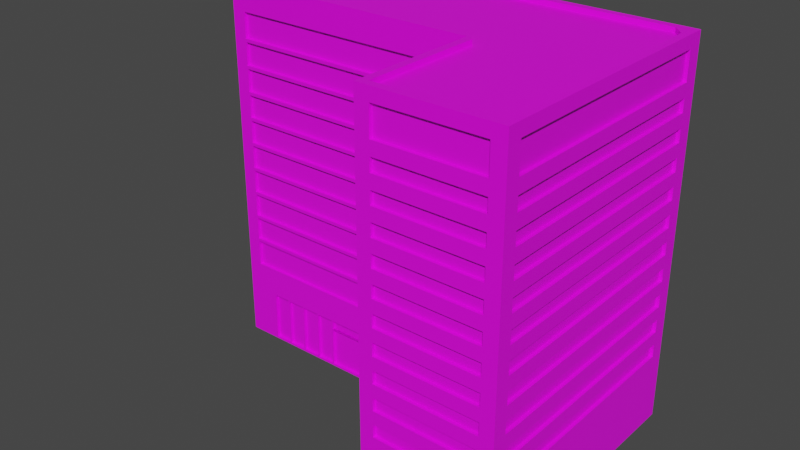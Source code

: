 # Source: build2.blend  (saved by Blender 2.83.19; exported with 4.5.12 LTS)
import bpy
from mathutils import Matrix  # noqa: F401  (used for matrix-valued properties, if any)

bpy.ops.wm.read_factory_settings(use_empty=True)
scene = bpy.context.scene
scene.name = 'Scene'

# ---- collections
col_collection = bpy.data.collections.new('Collection'); scene.collection.children.link(col_collection)

# ---- images (referenced by path relative to the original .blend; pixels are not part of the script)
import os
ASSET_DIR = os.environ.get("B2B_ASSET_DIR", "")  # directory of the original .blend (textures are referenced by path, not embedded)
HERE = os.path.dirname(os.path.abspath(__file__))  # packed textures are extracted next to this script under _unpacked/

def load_image(name, relpath, width, height, colorspace="sRGB"):
    """Load a texture the original file referenced (path relative to the .blend, or extracted next to this script)."""
    p = next((c for c in (os.path.join(HERE, relpath), os.path.join(ASSET_DIR, relpath)) if relpath and os.path.exists(c)), "")
    if p:
        img = bpy.data.images.load(p, check_existing=True)
        img.name = name
    else:  # same state as the original file: an image datablock whose file is absent (Cycles renders it pink)
        img = bpy.data.images.new(name, width, height)
        img.source = "FILE"
        img.filepath = "//" + (relpath or name)
    img.colorspace_settings.name = colorspace
    return img
img_build10_jpg = load_image('Build10.jpg', 'lowpoly build 2/tex/Build10.jpg', 1024, 1024, 'sRGB')

# ---- materials (node trees are filled in below, after node groups)
mat_build10 = bpy.data.materials.new('Build10')
mat_build10.use_transparent_shadow = False

# ---- material node trees
mat_build10.use_nodes = True; mat_build10.node_tree.nodes.clear()
_N = mat_build10.node_tree.nodes; _L = mat_build10.node_tree.links
n0 = _N.new('ShaderNodeBsdfPrincipled'); n0.name = 'Principled BSDF'; n0.location = (10, 300)
n0.distribution = 'GGX'
n0.subsurface_method = 'BURLEY'
n0.inputs[3].default_value = 1.45
n0.inputs[27].default_value = (0.0, 0.0, 0.0, 1.0)
n0.inputs[28].default_value = 1.0
n1 = _N.new('ShaderNodeOutputMaterial'); n1.name = 'Material Output'; n1.location = (300, 300)
n2 = _N.new('ShaderNodeTexImage'); n2.name = 'Image Texture'; n2.location = (-280, 280)
n2.image = img_build10_jpg
_L.new(n0.outputs[0], n1.inputs[0])
_L.new(n2.outputs[0], n0.inputs[0])
n1.is_active_output = True

# ---- world
world_world = bpy.data.worlds.new('World'); scene.world = world_world
world_world.use_nodes = True; world_world.node_tree.nodes.clear()
_N = world_world.node_tree.nodes; _L = world_world.node_tree.links
n0 = _N.new('ShaderNodeOutputWorld'); n0.name = 'World Output'; n0.location = (300, 300)
n1 = _N.new('ShaderNodeBackground'); n1.name = 'Background'; n1.location = (10, 300)
n1.inputs[0].default_value = (0.05088, 0.05088, 0.05088, 1.0)
_L.new(n1.outputs[0], n0.inputs[0])
n0.is_active_output = True
world_world.color = (0.05088, 0.05088, 0.05088)
world_world.use_sun_shadow = False
world_world.sun_shadow_jitter_overblur = 0.0

# ---- meshes
me_build10_obj = bpy.data.meshes.new('Build10_obj')
me_build10_obj.from_pydata([(142.4, 1.898, 122.0), (143.6, 1.898, 122.0), (142.4, 38.89, 122.0), (143.6, 48.0, 122.0), (142.4, 48.0, 122.0), (160.7, 1.898, 122.0), (161.6, 1.898, 122.0), (160.7, 48.0, 122.0), (161.6, 48.0, 122.0), (85.14, 1.898, 122.0), (86.01, 1.898, 122.0), (85.14, 48.0, 122.0), (86.01, 48.0, 122.0), (103.2, 1.898, 122.0), (104.3, 1.898, 122.0), (103.2, 48.0, 122.0), (104.3, 38.89, 122.0), (104.3, 48.0, 122.0), (75.53, 66.71, 122.0), (68.0, 48.0, 122.0), (171.2, 66.71, 122.0), (178.7, 48.0, 122.0), (75.53, 90.84, 122.0), (75.53, 78.56, 122.0), (171.2, 78.56, 122.0), (171.2, 90.84, 122.0), (75.53, 115.0, 122.0), (75.53, 102.7, 122.0), (171.2, 102.7, 122.0), (171.2, 115.0, 122.0), (75.53, 139.1, 122.0), (75.53, 126.8, 122.0), (171.2, 126.8, 122.0), (171.2, 139.1, 122.0), (75.53, 163.2, 122.0), (75.53, 151.0, 122.0), (171.2, 151.0, 122.0), (171.2, 163.2, 122.0), (75.53, 187.4, 122.0), (75.53, 175.1, 122.0), (171.2, 175.1, 122.0), (171.2, 187.4, 122.0), (75.53, 211.5, 122.0), (75.53, 199.2, 122.0), (171.2, 199.2, 122.0), (171.2, 211.5, 122.0), (75.53, 235.6, 122.0), (75.53, 223.4, 122.0), (171.2, 223.4, 122.0), (171.2, 235.6, 122.0), (75.53, 259.8, 122.0), (75.53, 247.5, 122.0), (171.2, 247.5, 122.0), (171.2, 259.8, 122.0), (75.53, 308.0, 122.0), (75.53, 295.8, 122.0), (171.2, 295.8, 122.0), (171.2, 308.0, 122.0), (75.53, 283.9, 122.0), (75.53, 271.6, 122.0), (171.2, 271.6, 122.0), (171.2, 283.9, 122.0), (68.0, 1.898, 122.0), (62.74, 0.0, 122.0), (184.0, 0.0, 122.0), (178.7, 1.898, 122.0), (184.0, 345.0, 122.0), (171.2, 333.5, 122.0), (62.74, 345.0, 122.0), (75.53, 333.5, 122.0), (184.0, 247.5, 108.5), (184.0, 259.8, 108.5), (184.0, 345.0, 122.0), (184.0, 223.4, -108.5), (184.0, 235.6, -108.5), (184.0, 235.6, 108.5), (184.0, 223.4, 108.5), (184.0, 126.8, -108.5), (184.0, 139.1, -108.5), (184.0, 139.1, 108.5), (184.0, 126.8, 108.5), (184.0, 247.5, -108.5), (184.0, 345.0, -122.0), (184.0, 271.6, -108.5), (184.0, 259.8, -108.5), (184.0, 78.56, -108.5), (184.0, 66.71, -108.5), (184.0, 0.0, -122.0), (184.0, 102.7, -108.5), (184.0, 90.84, -108.5), (184.0, 199.2, -108.5), (184.0, 187.4, -108.5), (184.0, 211.5, -108.5), (184.0, 283.9, -108.5), (184.0, 283.9, 108.5), (184.0, 271.6, 108.5), (184.0, 78.56, 108.5), (184.0, 90.84, 108.5), (184.0, 0.0, 122.0), (184.0, 308.0, -108.5), (184.0, 295.8, -108.5), (184.0, 66.71, 108.5), (184.0, 115.0, -108.5), (184.0, 151.0, -108.5), (184.0, 151.0, 108.5), (184.0, 115.0, 108.5), (184.0, 163.2, 108.5), (184.0, 175.1, 108.5), (184.0, 295.8, 108.5), (184.0, 163.2, -108.5), (184.0, 102.7, 108.5), (184.0, 175.1, -108.5), (184.0, 199.2, 108.5), (184.0, 211.5, 108.5), (184.0, 333.5, -108.5), (184.0, 308.0, 108.5), (184.0, 333.5, 108.5), (184.0, 187.4, 108.5), (-41.56, 1.898, 0.4639), (-40.4, 1.898, 0.4639), (-41.56, 38.89, 0.4639), (-40.4, 48.0, 0.4639), (-41.56, 48.0, 0.4639), (-23.25, 1.898, 0.4639), (-22.09, 1.898, 0.4639), (-23.25, 48.0, 0.4639), (-22.09, 48.0, 0.4639), (-99.17, 1.898, 0.4639), (-98.01, 1.898, 0.4639), (-99.17, 48.0, 0.4639), (-98.01, 48.0, 0.4639), (-80.86, 1.898, 0.4639), (-79.7, 1.898, 0.4639), (-80.86, 48.0, 0.4639), (-79.7, 38.89, 0.4639), (-79.7, 48.0, 0.4639), (-4.945, 1.898, 0.4639), (-3.778, 1.898, 0.4639), (-4.945, 48.0, 0.4639), (-3.778, 48.0, 0.4639), (13.36, 1.898, 0.4639), (14.53, 1.898, 0.4639), (13.36, 48.0, 0.4639), (14.53, 48.0, 0.4639), (-135.8, 1.898, 0.4639), (-134.6, 1.898, 0.4639), (-135.8, 48.0, 0.4639), (-134.6, 48.0, 0.4639), (-117.5, 1.898, 0.4639), (-116.3, 1.898, 0.4639), (-117.5, 48.0, 0.4639), (-116.3, 48.0, 0.4639), (-152.9, 1.898, 0.4639), (-184.0, 0.0, 0.4639), (62.74, 0.0, 0.4639), (31.67, 1.898, 0.4639), (31.67, 48.0, 0.4639), (-171.2, 75.54, 0.4639), (-152.9, 48.0, 0.4639), (49.95, 75.54, 0.4639), (62.74, 345.0, 0.4639), (49.95, 319.4, 0.4639), (-184.0, 345.0, 0.4639), (-171.2, 319.4, 0.4639), (62.74, 126.8, 13.29), (62.74, 126.8, 109.2), (62.74, 139.1, 109.2), (62.74, 139.1, 13.29), (62.74, 151.0, 13.29), (62.74, 151.0, 109.2), (62.74, 163.2, 109.2), (62.74, 163.2, 13.29), (62.74, 175.1, 13.29), (62.74, 175.1, 109.2), (62.74, 187.4, 13.29), (62.74, 187.4, 109.2), (62.74, 199.2, 13.29), (62.74, 199.2, 109.2), (62.74, 211.5, 109.2), (62.74, 211.5, 13.29), (62.74, 223.4, 13.29), (62.74, 223.4, 109.2), (62.74, 235.6, 13.29), (62.74, 235.6, 109.2), (62.74, 247.5, 13.29), (62.74, 247.5, 109.2), (62.74, 259.8, 13.29), (62.74, 259.8, 109.2), (62.74, 271.6, 13.29), (62.74, 271.6, 109.2), (62.74, 283.9, 109.2), (62.74, 283.9, 13.29), (62.74, 295.8, 13.29), (62.74, 295.8, 109.2), (62.74, 308.0, 13.29), (62.74, 308.0, 109.2), (62.74, 66.71, 109.2), (62.74, 66.71, 13.29), (62.74, 0.0, 0.4639), (62.74, 78.56, 13.29), (62.74, 90.84, 13.29), (62.74, 102.7, 13.29), (62.74, 115.0, 13.29), (62.74, 0.0, 122.0), (62.74, 115.0, 109.2), (62.74, 102.7, 109.2), (62.74, 90.84, 109.2), (62.74, 78.56, 109.2), (62.74, 333.5, 109.2), (62.74, 345.0, 122.0), (62.74, 345.0, 0.4639), (62.74, 333.5, 13.29), (-184.0, 126.8, -108.3), (-184.0, 126.8, -12.36), (-184.0, 139.1, -12.36), (-184.0, 139.1, -108.3), (-184.0, 151.0, -108.3), (-184.0, 151.0, -12.36), (-184.0, 163.2, -12.36), (-184.0, 163.2, -108.3), (-184.0, 175.1, -108.3), (-184.0, 175.1, -12.36), (-184.0, 187.4, -108.3), (-184.0, 187.4, -12.36), (-184.0, 199.2, -108.3), (-184.0, 199.2, -12.36), (-184.0, 211.5, -12.36), (-184.0, 211.5, -108.3), (-184.0, 223.4, -108.3), (-184.0, 223.4, -12.36), (-184.0, 235.6, -108.3), (-184.0, 235.6, -12.36), (-184.0, 247.5, -108.3), (-184.0, 247.5, -12.36), (-184.0, 259.8, -108.3), (-184.0, 259.8, -12.36), (-184.0, 271.6, -108.3), (-184.0, 271.6, -12.36), (-184.0, 283.9, -12.36), (-184.0, 283.9, -108.3), (-184.0, 295.8, -108.3), (-184.0, 295.8, -12.36), (-184.0, 308.0, -108.3), (-184.0, 308.0, -12.36), (-184.0, 66.71, -12.36), (-184.0, 66.71, -108.3), (-184.0, 0.0, -121.1), (-184.0, 78.56, -108.3), (-184.0, 90.84, -108.3), (-184.0, 102.7, -108.3), (-184.0, 115.0, -108.3), (-184.0, 0.0, 0.4639), (-184.0, 115.0, -12.36), (-184.0, 102.7, -12.36), (-184.0, 90.84, -12.36), (-184.0, 78.56, -12.36), (-184.0, 333.5, -12.36), (-184.0, 345.0, 0.4639), (-184.0, 345.0, -121.1), (-184.0, 333.5, -108.3), (75.53, 295.8, 119.1), (171.2, 295.8, 119.1), (171.2, 295.8, 122.0), (75.53, 295.8, 122.0), (171.2, 283.9, 119.1), (171.2, 283.9, 122.0), (75.53, 283.9, 119.1), (75.53, 283.9, 122.0), (75.53, 333.5, 119.1), (171.2, 333.5, 119.1), (171.2, 333.5, 122.0), (75.53, 333.5, 122.0), (171.2, 308.0, 119.1), (171.2, 308.0, 122.0), (75.53, 308.0, 119.1), (75.53, 308.0, 122.0), (85.14, 1.898, 122.0), (85.14, 1.898, 119.1), (68.0, 1.898, 119.1), (68.0, 1.898, 122.0), (85.14, 48.0, 122.0), (85.14, 48.0, 119.1), (68.0, 48.0, 122.0), (68.0, 48.0, 119.1), (178.7, 1.898, 122.0), (178.7, 1.898, 119.1), (161.6, 1.898, 119.1), (161.6, 1.898, 122.0), (178.7, 48.0, 122.0), (178.7, 48.0, 119.1), (161.6, 48.0, 122.0), (161.6, 48.0, 119.1), (142.4, 1.898, 122.0), (142.4, 1.898, 119.1), (104.3, 1.898, 119.1), (104.3, 1.898, 122.0), (142.4, 38.89, 122.0), (142.4, 38.89, 119.1), (104.3, 38.89, 122.0), (104.3, 38.89, 119.1), (142.4, 38.89, 122.0), (142.4, 38.89, 119.1), (104.3, 38.89, 119.1), (104.3, 38.89, 122.0), (142.4, 48.0, 122.0), (142.4, 48.0, 119.1), (104.3, 48.0, 122.0), (104.3, 48.0, 119.1), (160.7, 1.898, 122.0), (160.7, 1.898, 119.1), (143.6, 1.898, 119.1), (143.6, 1.898, 122.0), (160.7, 48.0, 122.0), (160.7, 48.0, 119.1), (143.6, 48.0, 122.0), (143.6, 48.0, 119.1), (103.2, 1.898, 122.0), (103.2, 1.898, 119.1), (86.01, 1.898, 119.1), (86.01, 1.898, 122.0), (103.2, 48.0, 122.0), (103.2, 48.0, 119.1), (86.01, 48.0, 122.0), (86.01, 48.0, 119.1), (75.53, 78.56, 119.1), (171.2, 78.56, 119.1), (171.2, 78.56, 122.0), (75.53, 78.56, 122.0), (171.2, 66.71, 119.1), (171.2, 66.71, 122.0), (75.53, 66.71, 119.1), (75.53, 66.71, 122.0), (75.53, 102.7, 119.1), (171.2, 102.7, 119.1), (171.2, 102.7, 122.0), (75.53, 102.7, 122.0), (171.2, 90.84, 119.1), (171.2, 90.84, 122.0), (75.53, 90.84, 119.1), (75.53, 90.84, 122.0), (75.53, 126.8, 119.1), (171.2, 126.8, 119.1), (171.2, 126.8, 122.0), (75.53, 126.8, 122.0), (171.2, 115.0, 119.1), (171.2, 115.0, 122.0), (75.53, 115.0, 119.1), (75.53, 115.0, 122.0), (75.53, 151.0, 119.1), (171.2, 151.0, 119.1), (171.2, 151.0, 122.0), (75.53, 151.0, 122.0), (171.2, 139.1, 119.1), (171.2, 139.1, 122.0), (75.53, 139.1, 119.1), (75.53, 139.1, 122.0), (75.53, 175.1, 119.1), (171.2, 175.1, 119.1), (171.2, 175.1, 122.0), (75.53, 175.1, 122.0), (171.2, 163.2, 119.1), (171.2, 163.2, 122.0), (75.53, 163.2, 119.1), (75.53, 163.2, 122.0), (75.53, 199.2, 119.1), (171.2, 199.2, 119.1), (171.2, 199.2, 122.0), (75.53, 199.2, 122.0), (171.2, 187.4, 119.1), (171.2, 187.4, 122.0), (75.53, 187.4, 119.1), (75.53, 187.4, 122.0), (75.53, 223.4, 119.1), (171.2, 223.4, 119.1), (171.2, 223.4, 122.0), (75.53, 223.4, 122.0), (171.2, 211.5, 119.1), (171.2, 211.5, 122.0), (75.53, 211.5, 119.1), (75.53, 211.5, 122.0), (75.53, 247.5, 119.1), (171.2, 247.5, 119.1), (171.2, 247.5, 122.0), (75.53, 247.5, 122.0), (171.2, 235.6, 119.1), (171.2, 235.6, 122.0), (75.53, 235.6, 119.1), (75.53, 235.6, 122.0), (75.53, 271.6, 119.1), (171.2, 271.6, 119.1), (171.2, 271.6, 122.0), (75.53, 271.6, 122.0), (171.2, 259.8, 119.1), (171.2, 259.8, 122.0), (75.53, 259.8, 119.1), (75.53, 259.8, 122.0), (181.1, 333.5, 108.5), (181.1, 333.5, -108.5), (184.0, 333.5, -108.5), (184.0, 333.5, 108.5), (181.1, 308.0, -108.5), (184.0, 308.0, -108.5), (181.1, 308.0, 108.5), (184.0, 308.0, 108.5), (181.1, 78.56, 108.5), (181.1, 78.56, -108.5), (184.0, 78.56, -108.5), (184.0, 78.56, 108.5), (181.1, 66.71, -108.5), (184.0, 66.71, -108.5), (181.1, 66.71, 108.5), (184.0, 66.71, 108.5), (181.1, 102.7, 108.5), (181.1, 102.7, -108.5), (184.0, 102.7, -108.5), (184.0, 102.7, 108.5), (181.1, 90.84, -108.5), (184.0, 90.84, -108.5), (181.1, 90.84, 108.5), (184.0, 90.84, 108.5), (181.1, 126.8, 108.5), (181.1, 126.8, -108.5), (184.0, 126.8, -108.5), (184.0, 126.8, 108.5), (181.1, 115.0, -108.5), (184.0, 115.0, -108.5), (181.1, 115.0, 108.5), (184.0, 115.0, 108.5), (181.1, 151.0, 108.5), (181.1, 151.0, -108.5), (184.0, 151.0, -108.5), (184.0, 151.0, 108.5), (181.1, 139.1, -108.5), (184.0, 139.1, -108.5), (181.1, 139.1, 108.5), (184.0, 139.1, 108.5), (181.1, 175.1, 108.5), (181.1, 175.1, -108.5), (184.0, 175.1, -108.5), (184.0, 175.1, 108.5), (181.1, 163.2, -108.5), (184.0, 163.2, -108.5), (181.1, 163.2, 108.5), (184.0, 163.2, 108.5), (181.1, 199.2, 108.5), (181.1, 199.2, -108.5), (184.0, 199.2, -108.5), (184.0, 199.2, 108.5), (181.1, 187.4, -108.5), (184.0, 187.4, -108.5), (181.1, 187.4, 108.5), (184.0, 187.4, 108.5), (181.1, 223.4, 108.5), (181.1, 223.4, -108.5), (184.0, 223.4, -108.5), (184.0, 223.4, 108.5), (181.1, 211.5, -108.5), (184.0, 211.5, -108.5), (181.1, 211.5, 108.5), (184.0, 211.5, 108.5), (181.1, 247.5, 108.5), (181.1, 247.5, -108.5), (184.0, 247.5, -108.5), (184.0, 247.5, 108.5), (181.1, 235.6, -108.5), (184.0, 235.6, -108.5), (181.1, 235.6, 108.5), (184.0, 235.6, 108.5), (181.1, 271.6, 108.5), (181.1, 271.6, -108.5), (184.0, 271.6, -108.5), (184.0, 271.6, 108.5), (181.1, 259.8, -108.5), (184.0, 259.8, -108.5), (181.1, 259.8, 108.5), (184.0, 259.8, 108.5), (181.1, 295.8, 108.5), (181.1, 295.8, -108.5), (184.0, 295.8, -108.5), (184.0, 295.8, 108.5), (181.1, 283.9, -108.5), (184.0, 283.9, -108.5), (181.1, 283.9, 108.5), (184.0, 283.9, 108.5), (167.2, 340.6, -115.0), (-177.0, 340.6, -114.1), (-177.0, 340.6, -6.523), (59.84, 340.6, -6.523), (177.0, 340.6, 115.0), (177.0, 340.6, -105.0), (69.71, 340.6, 3.342), (69.71, 340.6, 115.0), (64.77, 345.0, -1.592), (59.84, 345.0, -6.523), (-177.0, 345.0, -114.1), (167.2, 345.0, -115.0), (-177.0, 345.0, -6.523), (177.0, 345.0, -105.0), (177.0, 345.0, 115.0), (64.77, 345.0, -1.592), (69.71, 345.0, 3.342), (69.71, 345.0, 115.0), (172.1, 345.0, -110.0), (172.1, 345.0, -110.0), (-117.5, 1.898, 0.4639), (-117.5, 1.898, -2.447), (-134.6, 1.898, -2.447), (-134.6, 1.898, 0.4639), (-117.5, 48.0, 0.4639), (-117.5, 48.0, -2.447), (-134.6, 48.0, 0.4639), (-134.6, 48.0, -2.447), (-171.2, 319.4, 0.4639), (-171.2, 319.4, -2.447), (49.95, 319.4, -2.447), (49.95, 319.4, 0.4639), (-171.2, 99.79, 0.4639), (-171.2, 75.54, 0.4639), (-171.2, 75.54, -2.447), (-171.2, 99.79, -2.447), (49.95, 75.54, 0.4639), (49.95, 75.54, -2.447), (49.95, 295.7, 0.4639), (49.95, 295.7, -2.447), (-41.56, 1.898, 0.4639), (-41.56, 1.898, -2.447), (-79.7, 1.898, -2.447), (-79.7, 1.898, 0.4639), (-41.56, 38.89, 0.4639), (-41.56, 38.89, -2.447), (-79.7, 38.89, 0.4639), (-79.7, 38.89, -2.447), (-41.56, 38.89, 0.4639), (-41.56, 38.89, -2.447), (-79.7, 38.89, -2.447), (-79.7, 38.89, 0.4639), (-41.56, 48.0, 0.4639), (-41.56, 48.0, -2.447), (-79.7, 48.0, 0.4639), (-79.7, 48.0, -2.447), (-99.17, 1.898, 0.4639), (-99.17, 1.898, -2.447), (-116.3, 1.898, -2.447), (-116.3, 1.898, 0.4639), (-99.17, 48.0, 0.4639), (-99.17, 48.0, -2.447), (-116.3, 48.0, 0.4639), (-116.3, 48.0, -2.447), (-4.945, 1.898, 0.4639), (-4.945, 1.898, -2.447), (-22.09, 1.898, -2.447), (-22.09, 1.898, 0.4639), (-4.945, 48.0, 0.4639), (-4.945, 48.0, -2.447), (-22.09, 48.0, 0.4639), (-22.09, 48.0, -2.447), (-23.25, 1.898, 0.4639), (-23.25, 1.898, -2.447), (-40.4, 1.898, -2.447), (-40.4, 1.898, 0.4639), (-23.25, 48.0, 0.4639), (-23.25, 48.0, -2.447), (-40.4, 48.0, 0.4639), (-40.4, 48.0, -2.447), (-80.86, 1.898, 0.4639), (-80.86, 1.898, -2.447), (-98.01, 1.898, -2.447), (-98.01, 1.898, 0.4639), (-80.86, 48.0, 0.4639), (-80.86, 48.0, -2.447), (-98.01, 48.0, 0.4639), (-98.01, 48.0, -2.447), (31.67, 1.898, 0.4639), (31.67, 1.898, -2.447), (14.53, 1.898, -2.447), (14.53, 1.898, 0.4639), (31.67, 48.0, 0.4639), (31.67, 48.0, -2.447), (14.53, 48.0, 0.4639), (14.53, 48.0, -2.447), (13.36, 1.898, 0.4639), (13.36, 1.898, -2.447), (-3.778, 1.898, -2.447), (-3.778, 1.898, 0.4639), (13.36, 48.0, 0.4639), (13.36, 48.0, -2.447), (-3.778, 48.0, 0.4639), (-3.778, 48.0, -2.447), (-135.8, 1.898, 0.4639), (-135.8, 1.898, -2.447), (-152.9, 1.898, -2.447), (-152.9, 1.898, 0.4639), (-135.8, 48.0, 0.4639), (-135.8, 48.0, -2.447), (-152.9, 48.0, 0.4639), (-152.9, 48.0, -2.447), (-171.2, 102.7, -2.447), (-171.2, 102.7, 0.4639), (49.95, 99.79, -2.447), (49.95, 99.79, 0.4639), (49.95, 102.7, -2.447), (49.95, 102.7, 0.4639), (-171.2, 123.9, -2.447), (-171.2, 123.9, 0.4639), (49.95, 123.9, -2.447), (49.95, 123.9, 0.4639), (-171.2, 126.8, -2.447), (-171.2, 126.8, 0.4639), (49.95, 126.8, -2.447), (49.95, 126.8, 0.4639), (-171.2, 148.0, -2.447), (-171.2, 148.0, 0.4639), (49.95, 148.0, -2.447), (49.95, 148.0, 0.4639), (-171.2, 150.9, -2.447), (-171.2, 150.9, 0.4639), (49.95, 150.9, -2.447), (49.95, 150.9, 0.4639), (-171.2, 172.1, -2.447), (-171.2, 172.1, 0.4639), (49.95, 172.1, -2.447), (49.95, 172.1, 0.4639), (-171.2, 175.0, -2.447), (-171.2, 175.0, 0.4639), (49.95, 175.0, -2.447), (49.95, 175.0, 0.4639), (-171.2, 196.3, -2.447), (-171.2, 196.3, 0.4639), (49.95, 196.3, -2.447), (49.95, 196.3, 0.4639), (-171.2, 199.2, -2.447), (-171.2, 199.2, 0.4639), (49.95, 199.2, -2.447), (49.95, 199.2, 0.4639), (-171.2, 220.5, -2.447), (-171.2, 220.5, 0.4639), (49.95, 220.5, -2.447), (49.95, 220.5, 0.4639), (-171.2, 223.4, -2.447), (-171.2, 223.4, 0.4639), (49.95, 223.4, -2.447), (49.95, 223.4, 0.4639), (-171.2, 244.6, -2.447), (-171.2, 244.6, 0.4639), (49.95, 244.6, -2.447), (49.95, 244.6, 0.4639), (-171.2, 247.5, -2.447), (-171.2, 247.5, 0.4639), (49.95, 247.5, -2.447), (49.95, 247.5, 0.4639), (-171.2, 268.7, -2.447), (-171.2, 268.7, 0.4639), (49.95, 268.7, -2.447), (49.95, 268.7, 0.4639), (-171.2, 271.6, -2.447), (-171.2, 271.6, 0.4639), (49.95, 271.6, -2.447), (49.95, 271.6, 0.4639), (-171.2, 292.8, -2.447), (-171.2, 292.8, 0.4639), (49.95, 292.8, -2.447), (49.95, 292.8, 0.4639), (-171.2, 295.7, -2.447), (-171.2, 295.7, 0.4639), (65.64, 78.56, 13.29), (65.64, 78.56, 109.2), (62.74, 78.56, 109.2), (62.74, 78.56, 13.29), (65.64, 66.71, 109.2), (62.74, 66.71, 109.2), (65.64, 66.71, 13.29), (62.74, 66.71, 13.29), (65.64, 102.7, 13.29), (65.64, 102.7, 109.2), (62.74, 102.7, 109.2), (62.74, 102.7, 13.29), (65.64, 90.84, 109.2), (62.74, 90.84, 109.2), (65.64, 90.84, 13.29), (62.74, 90.84, 13.29), (65.64, 126.8, 13.29), (65.64, 126.8, 109.2), (62.74, 126.8, 109.2), (62.74, 126.8, 13.29), (65.64, 115.0, 109.2), (62.74, 115.0, 109.2), (65.64, 115.0, 13.29), (62.74, 115.0, 13.29), (65.64, 151.0, 13.29), (65.64, 151.0, 109.2), (62.74, 151.0, 109.2), (62.74, 151.0, 13.29), (65.64, 139.1, 109.2), (62.74, 139.1, 109.2), (65.64, 139.1, 13.29), (62.74, 139.1, 13.29), (65.64, 175.1, 13.29), (65.64, 175.1, 109.2), (62.74, 175.1, 109.2), (62.74, 175.1, 13.29), (65.64, 163.2, 109.2), (62.74, 163.2, 109.2), (65.64, 163.2, 13.29), (62.74, 163.2, 13.29), (65.64, 199.2, 13.29), (65.64, 199.2, 109.2), (62.74, 199.2, 109.2), (62.74, 199.2, 13.29), (65.64, 187.4, 109.2), (62.74, 187.4, 109.2), (65.64, 187.4, 13.29), (62.74, 187.4, 13.29), (65.64, 223.4, 13.29), (65.64, 223.4, 109.2), (62.74, 223.4, 109.2), (62.74, 223.4, 13.29), (65.64, 211.5, 109.2), (62.74, 211.5, 109.2), (65.64, 211.5, 13.29), (62.74, 211.5, 13.29), (65.64, 247.5, 13.29), (65.64, 247.5, 109.2), (62.74, 247.5, 109.2), (62.74, 247.5, 13.29), (65.64, 235.6, 109.2), (62.74, 235.6, 109.2), (65.64, 235.6, 13.29), (62.74, 235.6, 13.29), (65.64, 271.6, 13.29), (65.64, 271.6, 109.2), (62.74, 271.6, 109.2), (62.74, 271.6, 13.29), (65.64, 259.8, 109.2), (62.74, 259.8, 109.2), (65.64, 259.8, 13.29), (62.74, 259.8, 13.29), (65.64, 295.8, 13.29), (65.64, 295.8, 109.2), (62.74, 295.8, 109.2), (62.74, 295.8, 13.29), (65.64, 283.9, 109.2), (62.74, 283.9, 109.2), (65.64, 283.9, 13.29), (62.74, 283.9, 13.29), (-181.1, 78.56, -108.3), (-181.1, 78.56, -12.36), (-184.0, 78.56, -12.36), (-184.0, 78.56, -108.3), (-181.1, 66.71, -12.36), (-184.0, 66.71, -12.36), (-181.1, 66.71, -108.3), (-184.0, 66.71, -108.3), (-181.1, 102.7, -108.3), (-181.1, 102.7, -12.36), (-184.0, 102.7, -12.36), (-184.0, 102.7, -108.3), (-181.1, 90.84, -12.36), (-184.0, 90.84, -12.36), (-181.1, 90.84, -108.3), (-184.0, 90.84, -108.3), (-181.1, 126.8, -108.3), (-181.1, 126.8, -12.36), (-184.0, 126.8, -12.36), (-184.0, 126.8, -108.3), (-181.1, 115.0, -12.36), (-184.0, 115.0, -12.36), (-181.1, 115.0, -108.3), (-184.0, 115.0, -108.3), (-181.1, 151.0, -108.3), (-181.1, 151.0, -12.36), (-184.0, 151.0, -12.36), (-184.0, 151.0, -108.3), (-181.1, 139.1, -12.36), (-184.0, 139.1, -12.36), (-181.1, 139.1, -108.3), (-184.0, 139.1, -108.3), (-181.1, 175.1, -108.3), (-181.1, 175.1, -12.36), (-184.0, 175.1, -12.36), (-184.0, 175.1, -108.3), (-181.1, 163.2, -12.36), (-184.0, 163.2, -12.36), (-181.1, 163.2, -108.3), (-184.0, 163.2, -108.3), (-181.1, 199.2, -108.3), (-181.1, 199.2, -12.36), (-184.0, 199.2, -12.36), (-184.0, 199.2, -108.3), (-181.1, 187.4, -12.36), (-184.0, 187.4, -12.36), (-181.1, 187.4, -108.3), (-184.0, 187.4, -108.3), (-181.1, 223.4, -108.3), (-181.1, 223.4, -12.36), (-184.0, 223.4, -12.36), (-184.0, 223.4, -108.3), (-181.1, 211.5, -12.36), (-184.0, 211.5, -12.36), (-181.1, 211.5, -108.3), (-184.0, 211.5, -108.3), (-181.1, 247.5, -108.3), (-181.1, 247.5, -12.36), (-184.0, 247.5, -12.36), (-184.0, 247.5, -108.3), (-181.1, 235.6, -12.36), (-184.0, 235.6, -12.36), (-181.1, 235.6, -108.3), (-184.0, 235.6, -108.3), (-181.1, 271.6, -108.3), (-181.1, 271.6, -12.36), (-184.0, 271.6, -12.36), (-184.0, 271.6, -108.3), (-181.1, 259.8, -12.36), (-184.0, 259.8, -12.36), (-181.1, 259.8, -108.3), (-184.0, 259.8, -108.3), (-181.1, 295.8, -108.3), (-181.1, 295.8, -12.36), (-184.0, 295.8, -12.36), (-184.0, 295.8, -108.3), (-181.1, 283.9, -12.36), (-184.0, 283.9, -12.36), (-181.1, 283.9, -108.3), (-184.0, 283.9, -108.3), (64.77, 340.6, -1.592), (172.1, 340.6, -110.0), (172.1, 340.6, -110.0), (64.77, 340.6, -1.592)], [], [(0, 1, 2), (2, 1, 3), (4, 2, 3), (5, 6, 7), (7, 6, 8), (9, 10, 11), (11, 10, 12), (13, 14, 15), (14, 16, 15), (15, 16, 17), (18, 19, 11), (18, 11, 20), (11, 12, 20), (12, 15, 20), (15, 17, 20), (17, 4, 20), (4, 3, 20), (3, 7, 20), (7, 8, 20), (8, 21, 20), (22, 23, 24), (22, 24, 25), (26, 27, 28), (26, 28, 29), (30, 31, 32), (30, 32, 33), (34, 35, 36), (34, 36, 37), (38, 39, 40), (38, 40, 41), (42, 43, 44), (42, 44, 45), (46, 47, 48), (46, 48, 49), (50, 51, 52), (50, 52, 53), (54, 55, 56), (54, 56, 57), (58, 59, 60), (58, 60, 61), (62, 63, 64), (9, 62, 64), (10, 9, 64), (13, 10, 64), (14, 13, 64), (0, 14, 64), (1, 0, 64), (5, 1, 64), (6, 5, 64), (65, 6, 64), (65, 64, 21), (21, 64, 66), (20, 21, 66), (24, 20, 66), (25, 24, 66), (28, 25, 66), (29, 28, 66), (32, 29, 66), (33, 32, 66), (36, 33, 66), (37, 36, 66), (40, 37, 66), (41, 40, 66), (44, 41, 66), (45, 44, 66), (48, 45, 66), (49, 48, 66), (52, 49, 66), (53, 52, 66), (60, 53, 66), (61, 60, 66), (56, 61, 66), (57, 56, 66), (67, 57, 66), (63, 62, 68), (62, 19, 68), (19, 18, 68), (18, 23, 68), (23, 22, 68), (22, 27, 68), (27, 26, 68), (26, 31, 68), (31, 30, 68), (30, 35, 68), (35, 34, 68), (34, 39, 68), (39, 38, 68), (38, 43, 68), (43, 42, 68), (42, 47, 68), (47, 46, 68), (46, 51, 68), (51, 50, 68), (50, 59, 68), (59, 58, 68), (58, 55, 68), (55, 54, 68), (68, 54, 69), (68, 69, 66), (69, 67, 66), (70, 71, 72), (73, 74, 75, 76), (77, 78, 79, 80), (81, 74, 82), (83, 84, 82), (85, 86, 87), (88, 89, 87), (90, 91, 82), (73, 92, 82), (76, 75, 72), (93, 83, 82), (83, 93, 94, 95), (96, 97, 98), (99, 100, 82), (101, 98, 87, 86), (77, 102, 87), (103, 78, 87), (79, 104, 98), (105, 80, 98), (106, 107, 72, 98), (95, 94, 72), (94, 108, 72), (109, 103, 87), (74, 73, 82), (110, 105, 98), (91, 111, 82), (92, 90, 82), (89, 85, 87), (84, 81, 82), (103, 109, 106, 104), (71, 95, 72), (112, 113, 72), (109, 87, 82, 111), (80, 79, 98), (78, 77, 87), (114, 99, 82), (97, 110, 98), (113, 76, 72), (115, 116, 72), (117, 112, 72), (81, 84, 71, 70), (75, 70, 72), (111, 91, 117, 107), (88, 102, 105, 110), (90, 92, 113, 112), (100, 93, 82), (85, 89, 97, 96), (102, 88, 87), (108, 100, 99, 115), (104, 106, 98), (101, 96, 98), (107, 117, 72), (108, 115, 72), (116, 114, 82, 72), (118, 119, 120), (120, 119, 121), (122, 120, 121), (123, 124, 125), (125, 124, 126), (127, 128, 129), (129, 128, 130), (131, 132, 133), (132, 134, 133), (133, 134, 135), (136, 137, 138), (138, 137, 139), (140, 141, 142), (142, 141, 143), (144, 145, 146), (146, 145, 147), (148, 149, 150), (150, 149, 151), (152, 153, 154), (144, 152, 154), (145, 144, 154), (148, 145, 154), (149, 148, 154), (127, 149, 154), (128, 127, 154), (131, 128, 154), (132, 131, 154), (118, 132, 154), (119, 118, 154), (123, 119, 154), (124, 123, 154), (136, 124, 154), (137, 136, 154), (140, 137, 154), (141, 140, 154), (155, 141, 154), (156, 155, 154), (157, 152, 158), (157, 158, 159), (158, 146, 159), (146, 147, 159), (147, 150, 159), (150, 151, 159), (151, 129, 159), (129, 130, 159), (130, 133, 159), (133, 135, 159), (135, 122, 159), (122, 121, 159), (121, 125, 159), (125, 126, 159), (126, 138, 159), (138, 139, 159), (139, 142, 159), (142, 143, 159), (143, 156, 159), (156, 154, 159), (159, 154, 160), (161, 159, 160), (153, 152, 157), (153, 157, 162), (162, 157, 163), (162, 163, 160), (163, 161, 160), (164, 165, 166), (164, 166, 167), (168, 169, 170), (168, 170, 171), (172, 173, 174), (173, 175, 174), (176, 177, 178), (176, 178, 179), (180, 181, 182), (181, 183, 182), (184, 185, 186), (185, 187, 186), (188, 189, 190), (188, 190, 191), (192, 193, 194), (193, 195, 194), (196, 197, 198), (197, 199, 198), (199, 200, 198), (200, 201, 198), (201, 202, 198), (202, 164, 198), (164, 167, 198), (167, 168, 198), (168, 171, 198), (171, 172, 198), (173, 170, 203), (170, 169, 203), (169, 166, 203), (166, 165, 203), (165, 204, 203), (204, 205, 203), (205, 206, 203), (206, 207, 203), (207, 196, 203), (196, 198, 203), (208, 195, 209), (195, 193, 209), (193, 190, 209), (190, 189, 209), (189, 187, 209), (187, 185, 209), (185, 183, 209), (183, 181, 209), (181, 178, 209), (178, 177, 209), (177, 175, 209), (175, 173, 209), (173, 203, 209), (198, 172, 210), (172, 174, 210), (174, 176, 210), (176, 179, 210), (179, 180, 210), (180, 182, 210), (182, 184, 210), (184, 186, 210), (186, 188, 210), (188, 191, 210), (191, 192, 210), (192, 194, 210), (194, 211, 210), (211, 208, 210), (208, 209, 210), (199, 207, 206), (199, 206, 200), (201, 205, 204), (201, 204, 202), (212, 213, 214), (212, 214, 215), (216, 217, 218), (216, 218, 219), (220, 221, 222), (221, 223, 222), (224, 225, 226), (224, 226, 227), (228, 229, 230), (229, 231, 230), (232, 233, 234), (233, 235, 234), (236, 237, 238), (236, 238, 239), (240, 241, 242), (241, 243, 242), (244, 245, 246), (245, 247, 246), (247, 248, 246), (248, 249, 246), (249, 250, 246), (250, 212, 246), (212, 215, 246), (215, 216, 246), (216, 219, 246), (219, 220, 246), (221, 218, 251), (218, 217, 251), (217, 214, 251), (214, 213, 251), (213, 252, 251), (252, 253, 251), (253, 254, 251), (254, 255, 251), (255, 244, 251), (244, 246, 251), (256, 243, 257), (243, 241, 257), (241, 238, 257), (238, 237, 257), (237, 235, 257), (235, 233, 257), (233, 231, 257), (231, 229, 257), (229, 226, 257), (226, 225, 257), (225, 223, 257), (223, 221, 257), (221, 251, 257), (246, 220, 258), (220, 222, 258), (222, 224, 258), (224, 227, 258), (227, 228, 258), (228, 230, 258), (230, 232, 258), (232, 234, 258), (234, 236, 258), (236, 239, 258), (239, 240, 258), (240, 242, 258), (242, 259, 258), (259, 256, 258), (256, 257, 258), (247, 255, 254), (247, 254, 248), (249, 253, 252), (249, 252, 250), (260, 261, 262, 263), (261, 264, 265, 262), (264, 266, 267, 265), (266, 260, 263, 267), (268, 269, 270, 271), (269, 272, 273, 270), (272, 274, 275, 273), (274, 268, 271, 275), (276, 277, 278, 279), (280, 281, 277, 276), (282, 283, 281, 280), (279, 278, 283, 282), (284, 285, 286, 287), (288, 289, 285, 284), (290, 291, 289, 288), (287, 286, 291, 290), (292, 293, 294, 295), (296, 297, 293, 292), (298, 299, 297, 296), (295, 294, 299, 298), (300, 301, 302, 303), (304, 305, 301, 300), (306, 307, 305, 304), (303, 302, 307, 306), (308, 309, 310, 311), (312, 313, 309, 308), (314, 315, 313, 312), (311, 310, 315, 314), (316, 317, 318, 319), (320, 321, 317, 316), (322, 323, 321, 320), (319, 318, 323, 322), (324, 325, 326, 327), (325, 328, 329, 326), (328, 330, 331, 329), (330, 324, 327, 331), (332, 333, 334, 335), (333, 336, 337, 334), (336, 338, 339, 337), (338, 332, 335, 339), (340, 341, 342, 343), (341, 344, 345, 342), (344, 346, 347, 345), (346, 340, 343, 347), (348, 349, 350, 351), (349, 352, 353, 350), (352, 354, 355, 353), (354, 348, 351, 355), (356, 357, 358, 359), (357, 360, 361, 358), (360, 362, 363, 361), (362, 356, 359, 363), (364, 365, 366, 367), (365, 368, 369, 366), (368, 370, 371, 369), (370, 364, 367, 371), (372, 373, 374, 375), (373, 376, 377, 374), (376, 378, 379, 377), (378, 372, 375, 379), (380, 381, 382, 383), (381, 384, 385, 382), (384, 386, 387, 385), (386, 380, 383, 387), (388, 389, 390, 391), (389, 392, 393, 390), (392, 394, 395, 393), (394, 388, 391, 395), (396, 397, 398, 399), (397, 400, 401, 398), (400, 402, 403, 401), (402, 396, 399, 403), (404, 405, 406, 407), (405, 408, 409, 406), (408, 410, 411, 409), (410, 404, 407, 411), (412, 413, 414, 415), (413, 416, 417, 414), (416, 418, 419, 417), (418, 412, 415, 419), (420, 421, 422, 423), (421, 424, 425, 422), (424, 426, 427, 425), (426, 420, 423, 427), (428, 429, 430, 431), (429, 432, 433, 430), (432, 434, 435, 433), (434, 428, 431, 435), (436, 437, 438, 439), (437, 440, 441, 438), (440, 442, 443, 441), (442, 436, 439, 443), (444, 445, 446, 447), (445, 448, 449, 446), (448, 450, 451, 449), (450, 444, 447, 451), (452, 453, 454, 455), (453, 456, 457, 454), (456, 458, 459, 457), (458, 452, 455, 459), (460, 461, 462, 463), (461, 464, 465, 462), (464, 466, 467, 465), (466, 460, 463, 467), (468, 469, 470, 471), (469, 472, 473, 470), (472, 474, 475, 473), (474, 468, 471, 475), (476, 477, 478, 479), (477, 480, 481, 478), (480, 482, 483, 481), (482, 476, 479, 483), (246, 258, 82, 87), (484, 485, 486, 487), (488, 489, 490, 491), (492, 493, 160), (258, 494, 495, 82), (160, 493, 496, 162), (82, 497, 498, 72), (499, 210, 500), (209, 501, 500, 210), (502, 82, 495), (497, 82, 503), (243, 256, 259, 242), (162, 496, 494, 258), (72, 498, 501, 209), (504, 505, 506, 507), (508, 509, 505, 504), (510, 511, 509, 508), (507, 506, 511, 510), (512, 513, 514, 515), (520, 521, 518, 517), (522, 515, 514, 523), (524, 525, 526, 527), (528, 529, 525, 524), (530, 531, 529, 528), (527, 526, 531, 530), (532, 533, 534, 535), (536, 537, 533, 532), (538, 539, 537, 536), (535, 534, 539, 538), (540, 541, 542, 543), (544, 545, 541, 540), (546, 547, 545, 544), (543, 542, 547, 546), (548, 549, 550, 551), (552, 553, 549, 548), (554, 555, 553, 552), (551, 550, 555, 554), (556, 557, 558, 559), (560, 561, 557, 556), (562, 563, 561, 560), (559, 558, 563, 562), (564, 565, 566, 567), (568, 569, 565, 564), (570, 571, 569, 568), (567, 566, 571, 570), (572, 573, 574, 575), (576, 577, 573, 572), (578, 579, 577, 576), (575, 574, 579, 578), (580, 581, 582, 583), (584, 585, 581, 580), (586, 587, 585, 584), (583, 582, 587, 586), (588, 589, 590, 591), (592, 593, 589, 588), (594, 595, 593, 592), (591, 590, 595, 594), (519, 596, 597, 516), (598, 521, 520, 599), (600, 598, 599, 601), (596, 602, 603, 597), (604, 600, 601, 605), (602, 606, 607, 603), (608, 604, 605, 609), (606, 610, 611, 607), (612, 608, 609, 613), (610, 614, 615, 611), (616, 612, 613, 617), (614, 618, 619, 615), (620, 616, 617, 621), (618, 622, 623, 619), (624, 620, 621, 625), (622, 626, 627, 623), (628, 624, 625, 629), (626, 630, 631, 627), (632, 628, 629, 633), (630, 634, 635, 631), (636, 632, 633, 637), (634, 638, 639, 635), (640, 636, 637, 641), (638, 642, 643, 639), (644, 640, 641, 645), (642, 646, 647, 643), (648, 644, 645, 649), (646, 650, 651, 647), (652, 648, 649, 653), (650, 654, 655, 651), (656, 652, 653, 657), (654, 658, 659, 655), (660, 656, 657, 661), (658, 662, 663, 659), (523, 660, 661, 522), (662, 513, 512, 663), (597, 516, 599, 601), (596, 597, 601, 600), (606, 607, 609, 608), (607, 603, 605, 609), (615, 611, 613, 617), (614, 615, 617, 616), (623, 619, 621, 625), (625, 624, 622, 623), (631, 627, 629, 633), (630, 631, 633, 632), (639, 635, 637, 641), (641, 640, 638, 639), (647, 643, 645, 649), (649, 648, 646, 647), (655, 651, 653, 657), (654, 655, 657, 656), (663, 659, 661, 522), (663, 662, 523, 522), (599, 598, 519, 516), (602, 603, 605, 604), (613, 612, 610, 611), (618, 619, 621, 620), (629, 628, 626, 627), (634, 635, 637, 636), (642, 643, 645, 644), (650, 651, 653, 652), (661, 660, 658, 659), (664, 665, 666, 667), (665, 668, 669, 666), (668, 670, 671, 669), (670, 664, 667, 671), (672, 673, 674, 675), (673, 676, 677, 674), (676, 678, 679, 677), (678, 672, 675, 679), (680, 681, 682, 683), (681, 684, 685, 682), (684, 686, 687, 685), (686, 680, 683, 687), (688, 689, 690, 691), (689, 692, 693, 690), (692, 694, 695, 693), (694, 688, 691, 695), (696, 697, 698, 699), (697, 700, 701, 698), (700, 702, 703, 701), (702, 696, 699, 703), (704, 705, 706, 707), (705, 708, 709, 706), (708, 710, 711, 709), (710, 704, 707, 711), (712, 713, 714, 715), (713, 716, 717, 714), (716, 718, 719, 717), (718, 712, 715, 719), (720, 721, 722, 723), (721, 724, 725, 722), (724, 726, 727, 725), (726, 720, 723, 727), (728, 729, 730, 731), (729, 732, 733, 730), (732, 734, 735, 733), (734, 728, 731, 735), (736, 737, 738, 739), (737, 740, 741, 738), (740, 742, 743, 741), (742, 736, 739, 743), (195, 208, 211, 194), (744, 745, 746, 747), (745, 748, 749, 746), (748, 750, 751, 749), (750, 744, 747, 751), (752, 753, 754, 755), (753, 756, 757, 754), (756, 758, 759, 757), (758, 752, 755, 759), (760, 761, 762, 763), (761, 764, 765, 762), (764, 766, 767, 765), (766, 760, 763, 767), (768, 769, 770, 771), (769, 772, 773, 770), (772, 774, 775, 773), (774, 768, 771, 775), (776, 777, 778, 779), (777, 780, 781, 778), (780, 782, 783, 781), (782, 776, 779, 783), (784, 785, 786, 787), (785, 788, 789, 786), (788, 790, 791, 789), (790, 784, 787, 791), (792, 793, 794, 795), (793, 796, 797, 794), (796, 798, 799, 797), (798, 792, 795, 799), (800, 801, 802, 803), (801, 804, 805, 802), (804, 806, 807, 805), (806, 800, 803, 807), (808, 809, 810, 811), (809, 812, 813, 810), (812, 814, 815, 813), (814, 808, 811, 815), (816, 817, 818, 819), (817, 820, 821, 818), (820, 822, 823, 821), (822, 816, 819, 823), (484, 487, 824, 825), (826, 827, 490, 489), (494, 485, 484, 495), (496, 486, 485, 494), (493, 487, 486, 496), (495, 484, 825, 502), (492, 824, 487, 493), (500, 490, 827, 499), (498, 488, 491, 501), (497, 489, 488, 498), (501, 491, 490, 500), (503, 826, 489, 497), (748, 745, 744, 750), (756, 753, 752, 758), (764, 761, 760, 766), (772, 769, 768, 774), (780, 777, 776, 782), (788, 785, 784, 790), (796, 793, 792, 798), (804, 801, 800, 806), (812, 809, 808, 814), (820, 817, 816, 822), (600, 604, 602, 596), (608, 612, 610, 606), (616, 620, 618, 614), (624, 628, 626, 622), (632, 636, 634, 630), (640, 644, 642, 638), (648, 652, 650, 646), (656, 660, 658, 654), (523, 514, 513, 662), (593, 595, 590, 589), (509, 511, 506, 505), (545, 547, 542, 541), (565, 569, 571, 566), (525, 529, 531, 526), (537, 539, 534, 533), (557, 561, 563, 558), (549, 553, 555, 550), (581, 585, 587, 582), (573, 577, 579, 574), (668, 665, 664, 670), (676, 673, 672, 678), (684, 681, 680, 686), (692, 689, 688, 694), (700, 697, 696, 702), (708, 705, 704, 710), (716, 713, 712, 718), (724, 721, 720, 726), (732, 729, 728, 734), (740, 737, 736, 742), (272, 269, 268, 274), (264, 261, 260, 266), (392, 389, 388, 394), (384, 381, 380, 386), (376, 373, 372, 378), (368, 365, 364, 370), (360, 357, 356, 362), (352, 349, 348, 354), (344, 341, 340, 346), (336, 333, 332, 338), (328, 325, 324, 330), (281, 283, 278, 277), (321, 323, 318, 317), (293, 297, 299, 294), (301, 305, 307, 302), (309, 313, 315, 310), (285, 289, 291, 286), (408, 405, 404, 410), (416, 413, 412, 418), (424, 421, 420, 426), (432, 429, 428, 434), (440, 437, 436, 442), (448, 445, 444, 450), (456, 453, 452, 458), (464, 461, 460, 466), (472, 469, 468, 474), (480, 477, 476, 482), (400, 397, 396, 402), (521, 598, 519, 516, 517, 518)])
_uv = me_build10_obj.uv_layers.new(name='UVMap')
_uv.uv.foreach_set('vector', [0.1893, 0.2402, 0.1917, 0.2402, 0.1893, 0.32, 0.1893, 0.32, 0.1917, 0.2402, 0.1917, 0.3397, 0.1893, 0.3397, 0.1893, 0.32, 0.1917, 0.3397, 0.2287, 0.2402, 0.2306, 0.2402, 0.2287, 0.3397, 0.2287, 0.3397, 0.2306, 0.2402, 0.2306, 0.3397, 0.06561, 0.2402, 0.06749, 0.2402, 0.06561, 0.3397, 0.06561, 0.3397, 0.06749, 0.2402, 0.06749, 0.3397, 0.1045, 0.2402, 0.107, 0.2402, 0.1045, 0.3397, 0.107, 0.2402, 0.107, 0.32, 0.1045, 0.3397, 0.1045, 0.3397, 0.107, 0.32, 0.107, 0.3397, 0.04488, 0.38, 0.02862, 0.3397, 0.06561, 0.3397, 0.04488, 0.38, 0.06561, 0.3397, 0.2514, 0.38, 0.06561, 0.3397, 0.06749, 0.3397, 0.2514, 0.38, 0.06749, 0.3397, 0.1045, 0.3397, 0.2514, 0.38, 0.1045, 0.3397, 0.107, 0.3397, 0.2514, 0.38, 0.107, 0.3397, 0.1893, 0.3397, 0.2514, 0.38, 0.1893, 0.3397, 0.1917, 0.3397, 0.2514, 0.38, 0.1917, 0.3397, 0.2287, 0.3397, 0.2514, 0.38, 0.2287, 0.3397, 0.2306, 0.3397, 0.2514, 0.38, 0.2306, 0.3397, 0.2676, 0.3397, 0.2514, 0.38, 0.04488, 0.4321, 0.04488, 0.4056, 0.2514, 0.4056, 0.04488, 0.4321, 0.2514, 0.4056, 0.2514, 0.4321, 0.04488, 0.4842, 0.04488, 0.4577, 0.2514, 0.4577, 0.04488, 0.4842, 0.2514, 0.4577, 0.2514, 0.4842, 0.04488, 0.5363, 0.04488, 0.5098, 0.2514, 0.5098, 0.04488, 0.5363, 0.2514, 0.5098, 0.2514, 0.5363, 0.04488, 0.5884, 0.04488, 0.5619, 0.2514, 0.5619, 0.04488, 0.5884, 0.2514, 0.5619, 0.2514, 0.5884, 0.04488, 0.6404, 0.04488, 0.6139, 0.2514, 0.6139, 0.04488, 0.6404, 0.2514, 0.6139, 0.2514, 0.6404, 0.04488, 0.6925, 0.04488, 0.666, 0.2514, 0.666, 0.04488, 0.6925, 0.2514, 0.666, 0.2514, 0.6925, 0.04488, 0.7446, 0.04488, 0.7181, 0.2514, 0.7181, 0.04488, 0.7446, 0.2514, 0.7181, 0.2514, 0.7446, 0.04488, 0.7967, 0.04488, 0.7702, 0.2514, 0.7702, 0.04488, 0.7967, 0.2514, 0.7702, 0.2514, 0.7967, 0.04488, 0.9009, 0.04488, 0.8743, 0.2514, 0.8743, 0.04488, 0.9009, 0.2514, 0.8743, 0.2514, 0.9009, 0.04488, 0.8488, 0.04488, 0.8223, 0.2514, 0.8223, 0.04488, 0.8488, 0.2514, 0.8223, 0.2514, 0.8488, 0.02862, 0.2402, 0.01727, 0.2361, 0.279, 0.2361, 0.06561, 0.2402, 0.02862, 0.2402, 0.279, 0.2361, 0.06749, 0.2402, 0.06561, 0.2402, 0.279, 0.2361, 0.1045, 0.2402, 0.06749, 0.2402, 0.279, 0.2361, 0.107, 0.2402, 0.1045, 0.2402, 0.279, 0.2361, 0.1893, 0.2402, 0.107, 0.2402, 0.279, 0.2361, 0.1917, 0.2402, 0.1893, 0.2402, 0.279, 0.2361, 0.2287, 0.2402, 0.1917, 0.2402, 0.279, 0.2361, 0.2306, 0.2402, 0.2287, 0.2402, 0.279, 0.2361, 0.2676, 0.2402, 0.2306, 0.2402, 0.279, 0.2361, 0.2676, 0.2402, 0.279, 0.2361, 0.2676, 0.3397, 0.2676, 0.3397, 0.279, 0.2361, 0.279, 0.9806, 0.2514, 0.38, 0.2676, 0.3397, 0.279, 0.9806, 0.2514, 0.4056, 0.2514, 0.38, 0.279, 0.9806, 0.2514, 0.4321, 0.2514, 0.4056, 0.279, 0.9806, 0.2514, 0.4577, 0.2514, 0.4321, 0.279, 0.9806, 0.2514, 0.4842, 0.2514, 0.4577, 0.279, 0.9806, 0.2514, 0.5098, 0.2514, 0.4842, 0.279, 0.9806, 0.2514, 0.5363, 0.2514, 0.5098, 0.279, 0.9806, 0.2514, 0.5619, 0.2514, 0.5363, 0.279, 0.9806, 0.2514, 0.5884, 0.2514, 0.5619, 0.279, 0.9806, 0.2514, 0.6139, 0.2514, 0.5884, 0.279, 0.9806, 0.2514, 0.6404, 0.2514, 0.6139, 0.279, 0.9806, 0.2514, 0.666, 0.2514, 0.6404, 0.279, 0.9806, 0.2514, 0.6925, 0.2514, 0.666, 0.279, 0.9806, 0.2514, 0.7181, 0.2514, 0.6925, 0.279, 0.9806, 0.2514, 0.7446, 0.2514, 0.7181, 0.279, 0.9806, 0.2514, 0.7702, 0.2514, 0.7446, 0.279, 0.9806, 0.2514, 0.7967, 0.2514, 0.7702, 0.279, 0.9806, 0.2514, 0.8223, 0.2514, 0.7967, 0.279, 0.9806, 0.2514, 0.8488, 0.2514, 0.8223, 0.279, 0.9806, 0.2514, 0.8743, 0.2514, 0.8488, 0.279, 0.9806, 0.2514, 0.9009, 0.2514, 0.8743, 0.279, 0.9806, 0.2514, 0.9558, 0.2514, 0.9009, 0.279, 0.9806, 0.01727, 0.2361, 0.02862, 0.2402, 0.01727, 0.9806, 0.02862, 0.2402, 0.02862, 0.3397, 0.01727, 0.9806, 0.02862, 0.3397, 0.04488, 0.38, 0.01727, 0.9806, 0.04488, 0.38, 0.04488, 0.4056, 0.01727, 0.9806, 0.04488, 0.4056, 0.04488, 0.4321, 0.01727, 0.9806, 0.04488, 0.4321, 0.04488, 0.4577, 0.01727, 0.9806, 0.04488, 0.4577, 0.04488, 0.4842, 0.01727, 0.9806, 0.04488, 0.4842, 0.04488, 0.5098, 0.01727, 0.9806, 0.04488, 0.5098, 0.04488, 0.5363, 0.01727, 0.9806, 0.04488, 0.5363, 0.04488, 0.5619, 0.01727, 0.9806, 0.04488, 0.5619, 0.04488, 0.5884, 0.01727, 0.9806, 0.04488, 0.5884, 0.04488, 0.6139, 0.01727, 0.9806, 0.04488, 0.6139, 0.04488, 0.6404, 0.01727, 0.9806, 0.04488, 0.6404, 0.04488, 0.666, 0.01727, 0.9806, 0.04488, 0.666, 0.04488, 0.6925, 0.01727, 0.9806, 0.04488, 0.6925, 0.04488, 0.7181, 0.01727, 0.9806, 0.04488, 0.7181, 0.04488, 0.7446, 0.01727, 0.9806, 0.04488, 0.7446, 0.04488, 0.7702, 0.01727, 0.9806, 0.04488, 0.7702, 0.04488, 0.7967, 0.01727, 0.9806, 0.04488, 0.7967, 0.04488, 0.8223, 0.01727, 0.9806, 0.04488, 0.8223, 0.04488, 0.8488, 0.01727, 0.9806, 0.04488, 0.8488, 0.04488, 0.8743, 0.01727, 0.9806, 0.04488, 0.8743, 0.04488, 0.9009, 0.01727, 0.9806, 0.01727, 0.9806, 0.04488, 0.9009, 0.04488, 0.9558, 0.01727, 0.9806, 0.04488, 0.9558, 0.279, 0.9806, 0.04488, 0.9558, 0.2514, 0.9558, 0.279, 0.9806, 0.3141, 0.7702, 0.3141, 0.7967, 0.2849, 0.9806, 0.7823, 0.7181, 0.7823, 0.7446, 0.3141, 0.7446, 0.3141, 0.7181, 0.7823, 0.5098, 0.7823, 0.5363, 0.3141, 0.5363, 0.3141, 0.5098, 0.7823, 0.7702, 0.7823, 0.7446, 0.8115, 0.9806, 0.7823, 0.8223, 0.7823, 0.7967, 0.8115, 0.9806, 0.7823, 0.4056, 0.7823, 0.38, 0.8115, 0.2361, 0.7823, 0.4577, 0.7823, 0.4321, 0.8115, 0.2361, 0.7823, 0.666, 0.7823, 0.6404, 0.8115, 0.9806, 0.7823, 0.7181, 0.7823, 0.6925, 0.8115, 0.9806, 0.3141, 0.7181, 0.3141, 0.7446, 0.2849, 0.9806, 0.7823, 0.8488, 0.7823, 0.8223, 0.8115, 0.9806, 0.7823, 0.8223, 0.7823, 0.8488, 0.3141, 0.8488, 0.3141, 0.8223, 0.3141, 0.4056, 0.3141, 0.4321, 0.2849, 0.2361, 0.7823, 0.9009, 0.7823, 0.8743, 0.8115, 0.9806, 0.3141, 0.38, 0.2849, 0.2361, 0.8115, 0.2361, 0.7823, 0.38, 0.7823, 0.5098, 0.7823, 0.4842, 0.8115, 0.2361, 0.7823, 0.5619, 0.7823, 0.5363, 0.8115, 0.2361, 0.3141, 0.5363, 0.3141, 0.5619, 0.2849, 0.2361, 0.3141, 0.4842, 0.3141, 0.5098, 0.2849, 0.2361, 0.3141, 0.5884, 0.3141, 0.6139, 0.2849, 0.9806, 0.2849, 0.2361, 0.3141, 0.8223, 0.3141, 0.8488, 0.2849, 0.9806, 0.3141, 0.8488, 0.3141, 0.8743, 0.2849, 0.9806, 0.7823, 0.5884, 0.7823, 0.5619, 0.8115, 0.2361, 0.7823, 0.7446, 0.7823, 0.7181, 0.8115, 0.9806, 0.3141, 0.4577, 0.3141, 0.4842, 0.2849, 0.2361, 0.7823, 0.6404, 0.7823, 0.6139, 0.8115, 0.9806, 0.7823, 0.6925, 0.7823, 0.666, 0.8115, 0.9806, 0.7823, 0.4321, 0.7823, 0.4056, 0.8115, 0.2361, 0.7823, 0.7967, 0.7823, 0.7702, 0.8115, 0.9806, 0.7823, 0.5619, 0.7823, 0.5884, 0.3141, 0.5884, 0.3141, 0.5619, 0.3141, 0.7967, 0.3141, 0.8223, 0.2849, 0.9806, 0.3141, 0.666, 0.3141, 0.6925, 0.2849, 0.9806, 0.7823, 0.5884, 0.8115, 0.2361, 0.8115, 0.9806, 0.7823, 0.6139, 0.3141, 0.5098, 0.3141, 0.5363, 0.2849, 0.2361, 0.7823, 0.5363, 0.7823, 0.5098, 0.8115, 0.2361, 0.7823, 0.9558, 0.7823, 0.9009, 0.8115, 0.9806, 0.3141, 0.4321, 0.3141, 0.4577, 0.2849, 0.2361, 0.3141, 0.6925, 0.3141, 0.7181, 0.2849, 0.9806, 0.3141, 0.9009, 0.3141, 0.9558, 0.2849, 0.9806, 0.3141, 0.6404, 0.3141, 0.666, 0.2849, 0.9806, 0.7823, 0.7702, 0.7823, 0.7967, 0.3141, 0.7967, 0.3141, 0.7702, 0.3141, 0.7446, 0.3141, 0.7702, 0.2849, 0.9806, 0.7823, 0.6139, 0.7823, 0.6404, 0.3141, 0.6404, 0.3141, 0.6139, 0.7823, 0.4577, 0.7823, 0.4842, 0.3141, 0.4842, 0.3141, 0.4577, 0.7823, 0.666, 0.7823, 0.6925, 0.3141, 0.6925, 0.3141, 0.666, 0.7823, 0.8743, 0.7823, 0.8488, 0.8115, 0.9806, 0.7823, 0.4056, 0.7823, 0.4321, 0.3141, 0.4321, 0.3141, 0.4056, 0.7823, 0.4842, 0.7823, 0.4577, 0.8115, 0.2361, 0.3141, 0.8743, 0.7823, 0.8743, 0.7823, 0.9009, 0.3141, 0.9009, 0.3141, 0.5619, 0.3141, 0.5884, 0.2849, 0.2361, 0.3141, 0.38, 0.3141, 0.4056, 0.2849, 0.2361, 0.3141, 0.6139, 0.3141, 0.6404, 0.2849, 0.9806, 0.3141, 0.8743, 0.3141, 0.9009, 0.2849, 0.9806, 0.3141, 0.9558, 0.7823, 0.9558, 0.8115, 0.9806, 0.2849, 0.9806, 0.5864, 0.2402, 0.5889, 0.2402, 0.5864, 0.32, 0.5864, 0.32, 0.5889, 0.2402, 0.5889, 0.3397, 0.5864, 0.3397, 0.5864, 0.32, 0.5889, 0.3397, 0.6259, 0.2402, 0.6284, 0.2402, 0.6259, 0.3397, 0.6259, 0.3397, 0.6284, 0.2402, 0.6284, 0.3397, 0.462, 0.2402, 0.4646, 0.2402, 0.462, 0.3397, 0.462, 0.3397, 0.4646, 0.2402, 0.4646, 0.3397, 0.5015, 0.2402, 0.5041, 0.2402, 0.5015, 0.3397, 0.5041, 0.2402, 0.5041, 0.32, 0.5015, 0.3397, 0.5015, 0.3397, 0.5041, 0.32, 0.5041, 0.3397, 0.6654, 0.2402, 0.6679, 0.2402, 0.6654, 0.3397, 0.6654, 0.3397, 0.6679, 0.2402, 0.6679, 0.3397, 0.7049, 0.2402, 0.7074, 0.2402, 0.7049, 0.3397, 0.7049, 0.3397, 0.7074, 0.2402, 0.7074, 0.3397, 0.383, 0.2402, 0.3855, 0.2402, 0.383, 0.3397, 0.383, 0.3397, 0.3855, 0.2402, 0.3855, 0.3397, 0.4225, 0.2402, 0.425, 0.2402, 0.4225, 0.3397, 0.4225, 0.3397, 0.425, 0.2402, 0.425, 0.3397, 0.346, 0.2402, 0.279, 0.2361, 0.8115, 0.2361, 0.383, 0.2402, 0.346, 0.2402, 0.8115, 0.2361, 0.3855, 0.2402, 0.383, 0.2402, 0.8115, 0.2361, 0.4225, 0.2402, 0.3855, 0.2402, 0.8115, 0.2361, 0.425, 0.2402, 0.4225, 0.2402, 0.8115, 0.2361, 0.462, 0.2402, 0.425, 0.2402, 0.8115, 0.2361, 0.4646, 0.2402, 0.462, 0.2402, 0.8115, 0.2361, 0.5015, 0.2402, 0.4646, 0.2402, 0.8115, 0.2361, 0.5041, 0.2402, 0.5015, 0.2402, 0.8115, 0.2361, 0.5864, 0.2402, 0.5041, 0.2402, 0.8115, 0.2361, 0.5889, 0.2402, 0.5864, 0.2402, 0.8115, 0.2361, 0.6259, 0.2402, 0.5889, 0.2402, 0.8115, 0.2361, 0.6284, 0.2402, 0.6259, 0.2402, 0.8115, 0.2361, 0.6654, 0.2402, 0.6284, 0.2402, 0.8115, 0.2361, 0.6679, 0.2402, 0.6654, 0.2402, 0.8115, 0.2361, 0.7049, 0.2402, 0.6679, 0.2402, 0.8115, 0.2361, 0.7074, 0.2402, 0.7049, 0.2402, 0.8115, 0.2361, 0.7444, 0.2402, 0.7074, 0.2402, 0.8115, 0.2361, 0.7444, 0.3397, 0.7444, 0.2402, 0.8115, 0.2361, 0.3066, 0.3991, 0.346, 0.2402, 0.346, 0.3397, 0.3066, 0.3991, 0.346, 0.3397, 0.7839, 0.3991, 0.346, 0.3397, 0.383, 0.3397, 0.7839, 0.3991, 0.383, 0.3397, 0.3855, 0.3397, 0.7839, 0.3991, 0.3855, 0.3397, 0.4225, 0.3397, 0.7839, 0.3991, 0.4225, 0.3397, 0.425, 0.3397, 0.7839, 0.3991, 0.425, 0.3397, 0.462, 0.3397, 0.7839, 0.3991, 0.462, 0.3397, 0.4646, 0.3397, 0.7839, 0.3991, 0.4646, 0.3397, 0.5015, 0.3397, 0.7839, 0.3991, 0.5015, 0.3397, 0.5041, 0.3397, 0.7839, 0.3991, 0.5041, 0.3397, 0.5864, 0.3397, 0.7839, 0.3991, 0.5864, 0.3397, 0.5889, 0.3397, 0.7839, 0.3991, 0.5889, 0.3397, 0.6259, 0.3397, 0.7839, 0.3991, 0.6259, 0.3397, 0.6284, 0.3397, 0.7839, 0.3991, 0.6284, 0.3397, 0.6654, 0.3397, 0.7839, 0.3991, 0.6654, 0.3397, 0.6679, 0.3397, 0.7839, 0.3991, 0.6679, 0.3397, 0.7049, 0.3397, 0.7839, 0.3991, 0.7049, 0.3397, 0.7074, 0.3397, 0.7839, 0.3991, 0.7074, 0.3397, 0.7444, 0.3397, 0.7839, 0.3991, 0.7444, 0.3397, 0.8115, 0.2361, 0.7839, 0.3991, 0.7839, 0.3991, 0.8115, 0.2361, 0.8115, 0.9806, 0.7839, 0.9254, 0.7839, 0.3991, 0.8115, 0.9806, 0.279, 0.2361, 0.346, 0.2402, 0.3066, 0.3991, 0.279, 0.2361, 0.3066, 0.3991, 0.279, 0.9806, 0.279, 0.9806, 0.3066, 0.3991, 0.3066, 0.9254, 0.279, 0.9806, 0.3066, 0.9254, 0.8115, 0.9806, 0.3066, 0.9254, 0.7839, 0.9254, 0.8115, 0.9806, 0.5768, 0.5098, 0.7838, 0.5098, 0.7838, 0.5363, 0.5768, 0.5098, 0.7838, 0.5363, 0.5768, 0.5363, 0.5768, 0.5619, 0.7838, 0.5619, 0.7838, 0.5884, 0.5768, 0.5619, 0.7838, 0.5884, 0.5768, 0.5884, 0.5768, 0.6139, 0.7838, 0.6139, 0.5768, 0.6404, 0.7838, 0.6139, 0.7838, 0.6404, 0.5768, 0.6404, 0.5768, 0.666, 0.7838, 0.666, 0.7838, 0.6925, 0.5768, 0.666, 0.7838, 0.6925, 0.5768, 0.6925, 0.5768, 0.7181, 0.7838, 0.7181, 0.5768, 0.7446, 0.7838, 0.7181, 0.7838, 0.7446, 0.5768, 0.7446, 0.5768, 0.7702, 0.7838, 0.7702, 0.5768, 0.7967, 0.7838, 0.7702, 0.7838, 0.7967, 0.5768, 0.7967, 0.5768, 0.8223, 0.7838, 0.8223, 0.7838, 0.8488, 0.5768, 0.8223, 0.7838, 0.8488, 0.5768, 0.8488, 0.5768, 0.8743, 0.7838, 0.8743, 0.5768, 0.9009, 0.7838, 0.8743, 0.7838, 0.9009, 0.5768, 0.9009, 0.7838, 0.38, 0.5768, 0.38, 0.5492, 0.2361, 0.5768, 0.38, 0.5768, 0.4056, 0.5492, 0.2361, 0.5768, 0.4056, 0.5768, 0.4321, 0.5492, 0.2361, 0.5768, 0.4321, 0.5768, 0.4577, 0.5492, 0.2361, 0.5768, 0.4577, 0.5768, 0.4842, 0.5492, 0.2361, 0.5768, 0.4842, 0.5768, 0.5098, 0.5492, 0.2361, 0.5768, 0.5098, 0.5768, 0.5363, 0.5492, 0.2361, 0.5768, 0.5363, 0.5768, 0.5619, 0.5492, 0.2361, 0.5768, 0.5619, 0.5768, 0.5884, 0.5492, 0.2361, 0.5768, 0.5884, 0.5768, 0.6139, 0.5492, 0.2361, 0.7838, 0.6139, 0.7838, 0.5884, 0.8115, 0.2361, 0.7838, 0.5884, 0.7838, 0.5619, 0.8115, 0.2361, 0.7838, 0.5619, 0.7838, 0.5363, 0.8115, 0.2361, 0.7838, 0.5363, 0.7838, 0.5098, 0.8115, 0.2361, 0.7838, 0.5098, 0.7838, 0.4842, 0.8115, 0.2361, 0.7838, 0.4842, 0.7838, 0.4577, 0.8115, 0.2361, 0.7838, 0.4577, 0.7838, 0.4321, 0.8115, 0.2361, 0.7838, 0.4321, 0.7838, 0.4056, 0.8115, 0.2361, 0.7838, 0.4056, 0.7838, 0.38, 0.8115, 0.2361, 0.7838, 0.38, 0.5492, 0.2361, 0.8115, 0.2361, 0.7838, 0.9558, 0.7838, 0.9009, 0.8115, 0.9806, 0.7838, 0.9009, 0.7838, 0.8743, 0.8115, 0.9806, 0.7838, 0.8743, 0.7838, 0.8488, 0.8115, 0.9806, 0.7838, 0.8488, 0.7838, 0.8223, 0.8115, 0.9806, 0.7838, 0.8223, 0.7838, 0.7967, 0.8115, 0.9806, 0.7838, 0.7967, 0.7838, 0.7702, 0.8115, 0.9806, 0.7838, 0.7702, 0.7838, 0.7446, 0.8115, 0.9806, 0.7838, 0.7446, 0.7838, 0.7181, 0.8115, 0.9806, 0.7838, 0.7181, 0.7838, 0.6925, 0.8115, 0.9806, 0.7838, 0.6925, 0.7838, 0.666, 0.8115, 0.9806, 0.7838, 0.666, 0.7838, 0.6404, 0.8115, 0.9806, 0.7838, 0.6404, 0.7838, 0.6139, 0.8115, 0.9806, 0.7838, 0.6139, 0.8115, 0.2361, 0.8115, 0.9806, 0.5492, 0.2361, 0.5768, 0.6139, 0.5492, 0.9806, 0.5768, 0.6139, 0.5768, 0.6404, 0.5492, 0.9806, 0.5768, 0.6404, 0.5768, 0.666, 0.5492, 0.9806, 0.5768, 0.666, 0.5768, 0.6925, 0.5492, 0.9806, 0.5768, 0.6925, 0.5768, 0.7181, 0.5492, 0.9806, 0.5768, 0.7181, 0.5768, 0.7446, 0.5492, 0.9806, 0.5768, 0.7446, 0.5768, 0.7702, 0.5492, 0.9806, 0.5768, 0.7702, 0.5768, 0.7967, 0.5492, 0.9806, 0.5768, 0.7967, 0.5768, 0.8223, 0.5492, 0.9806, 0.5768, 0.8223, 0.5768, 0.8488, 0.5492, 0.9806, 0.5768, 0.8488, 0.5768, 0.8743, 0.5492, 0.9806, 0.5768, 0.8743, 0.5768, 0.9009, 0.5492, 0.9806, 0.5768, 0.9009, 0.5768, 0.9558, 0.5492, 0.9806, 0.5768, 0.9558, 0.7838, 0.9558, 0.5492, 0.9806, 0.7838, 0.9558, 0.8115, 0.9806, 0.5492, 0.9806, 0.5768, 0.4056, 0.7838, 0.4056, 0.7838, 0.4321, 0.5768, 0.4056, 0.7838, 0.4321, 0.5768, 0.4321, 0.5768, 0.4577, 0.7838, 0.4577, 0.7838, 0.4842, 0.5768, 0.4577, 0.7838, 0.4842, 0.5768, 0.4842, 0.3146, 0.5098, 0.5215, 0.5098, 0.5215, 0.5363, 0.3146, 0.5098, 0.5215, 0.5363, 0.3146, 0.5363, 0.3146, 0.5619, 0.5215, 0.5619, 0.5215, 0.5884, 0.3146, 0.5619, 0.5215, 0.5884, 0.3146, 0.5884, 0.3146, 0.6139, 0.5215, 0.6139, 0.3146, 0.6404, 0.5215, 0.6139, 0.5215, 0.6404, 0.3146, 0.6404, 0.3146, 0.666, 0.5215, 0.666, 0.5215, 0.6925, 0.3146, 0.666, 0.5215, 0.6925, 0.3146, 0.6925, 0.3146, 0.7181, 0.5215, 0.7181, 0.3146, 0.7446, 0.5215, 0.7181, 0.5215, 0.7446, 0.3146, 0.7446, 0.3146, 0.7702, 0.5215, 0.7702, 0.3146, 0.7967, 0.5215, 0.7702, 0.5215, 0.7967, 0.3146, 0.7967, 0.3146, 0.8223, 0.5215, 0.8223, 0.5215, 0.8488, 0.3146, 0.8223, 0.5215, 0.8488, 0.3146, 0.8488, 0.3146, 0.8743, 0.5215, 0.8743, 0.3146, 0.9009, 0.5215, 0.8743, 0.5215, 0.9009, 0.3146, 0.9009, 0.5215, 0.38, 0.3146, 0.38, 0.2869, 0.2361, 0.3146, 0.38, 0.3146, 0.4056, 0.2869, 0.2361, 0.3146, 0.4056, 0.3146, 0.4321, 0.2869, 0.2361, 0.3146, 0.4321, 0.3146, 0.4577, 0.2869, 0.2361, 0.3146, 0.4577, 0.3146, 0.4842, 0.2869, 0.2361, 0.3146, 0.4842, 0.3146, 0.5098, 0.2869, 0.2361, 0.3146, 0.5098, 0.3146, 0.5363, 0.2869, 0.2361, 0.3146, 0.5363, 0.3146, 0.5619, 0.2869, 0.2361, 0.3146, 0.5619, 0.3146, 0.5884, 0.2869, 0.2361, 0.3146, 0.5884, 0.3146, 0.6139, 0.2869, 0.2361, 0.5215, 0.6139, 0.5215, 0.5884, 0.5492, 0.2361, 0.5215, 0.5884, 0.5215, 0.5619, 0.5492, 0.2361, 0.5215, 0.5619, 0.5215, 0.5363, 0.5492, 0.2361, 0.5215, 0.5363, 0.5215, 0.5098, 0.5492, 0.2361, 0.5215, 0.5098, 0.5215, 0.4842, 0.5492, 0.2361, 0.5215, 0.4842, 0.5215, 0.4577, 0.5492, 0.2361, 0.5215, 0.4577, 0.5215, 0.4321, 0.5492, 0.2361, 0.5215, 0.4321, 0.5215, 0.4056, 0.5492, 0.2361, 0.5215, 0.4056, 0.5215, 0.38, 0.5492, 0.2361, 0.5215, 0.38, 0.2869, 0.2361, 0.5492, 0.2361, 0.5215, 0.9558, 0.5215, 0.9009, 0.5492, 0.9806, 0.5215, 0.9009, 0.5215, 0.8743, 0.5492, 0.9806, 0.5215, 0.8743, 0.5215, 0.8488, 0.5492, 0.9806, 0.5215, 0.8488, 0.5215, 0.8223, 0.5492, 0.9806, 0.5215, 0.8223, 0.5215, 0.7967, 0.5492, 0.9806, 0.5215, 0.7967, 0.5215, 0.7702, 0.5492, 0.9806, 0.5215, 0.7702, 0.5215, 0.7446, 0.5492, 0.9806, 0.5215, 0.7446, 0.5215, 0.7181, 0.5492, 0.9806, 0.5215, 0.7181, 0.5215, 0.6925, 0.5492, 0.9806, 0.5215, 0.6925, 0.5215, 0.666, 0.5492, 0.9806, 0.5215, 0.666, 0.5215, 0.6404, 0.5492, 0.9806, 0.5215, 0.6404, 0.5215, 0.6139, 0.5492, 0.9806, 0.5215, 0.6139, 0.5492, 0.2361, 0.5492, 0.9806, 0.2869, 0.2361, 0.3146, 0.6139, 0.2869, 0.9806, 0.3146, 0.6139, 0.3146, 0.6404, 0.2869, 0.9806, 0.3146, 0.6404, 0.3146, 0.666, 0.2869, 0.9806, 0.3146, 0.666, 0.3146, 0.6925, 0.2869, 0.9806, 0.3146, 0.6925, 0.3146, 0.7181, 0.2869, 0.9806, 0.3146, 0.7181, 0.3146, 0.7446, 0.2869, 0.9806, 0.3146, 0.7446, 0.3146, 0.7702, 0.2869, 0.9806, 0.3146, 0.7702, 0.3146, 0.7967, 0.2869, 0.9806, 0.3146, 0.7967, 0.3146, 0.8223, 0.2869, 0.9806, 0.3146, 0.8223, 0.3146, 0.8488, 0.2869, 0.9806, 0.3146, 0.8488, 0.3146, 0.8743, 0.2869, 0.9806, 0.3146, 0.8743, 0.3146, 0.9009, 0.2869, 0.9806, 0.3146, 0.9009, 0.3146, 0.9558, 0.2869, 0.9806, 0.3146, 0.9558, 0.5215, 0.9558, 0.2869, 0.9806, 0.5215, 0.9558, 0.5492, 0.9806, 0.2869, 0.9806, 0.3146, 0.4056, 0.5215, 0.4056, 0.5215, 0.4321, 0.3146, 0.4056, 0.5215, 0.4321, 0.3146, 0.4321, 0.3146, 0.4577, 0.5215, 0.4577, 0.5215, 0.4842, 0.3146, 0.4577, 0.5215, 0.4842, 0.3146, 0.4842, 0.7954, 0.6038, 0.7954, 0.7445, 0.6547, 0.7445, 0.6547, 0.6038, 0.7954, 0.6038, 0.7954, 0.7445, 0.6547, 0.7445, 0.6547, 0.6038, 0.7954, 0.6038, 0.7954, 0.7445, 0.6547, 0.7445, 0.6547, 0.6038, 0.7954, 0.6038, 0.7954, 0.7445, 0.6547, 0.7445, 0.6547, 0.6038, 0.7954, 0.6038, 0.7954, 0.7445, 0.6547, 0.7445, 0.6547, 0.6038, 0.7954, 0.6038, 0.7954, 0.7445, 0.6547, 0.7445, 0.6547, 0.6038, 0.7954, 0.6038, 0.7954, 0.7445, 0.6547, 0.7445, 0.6547, 0.6038, 0.7954, 0.6038, 0.7954, 0.7445, 0.6547, 0.7445, 0.6547, 0.6038, 0.7954, 0.6038, 0.7954, 0.7445, 0.6547, 0.7445, 0.6547, 0.6038, 0.7954, 0.6038, 0.7954, 0.7445, 0.6547, 0.7445, 0.6547, 0.6038, 0.7954, 0.6038, 0.7954, 0.7445, 0.6547, 0.7445, 0.6547, 0.6038, 0.7954, 0.6038, 0.7954, 0.7445, 0.6547, 0.7445, 0.6547, 0.6038, 0.7954, 0.6038, 0.7954, 0.7445, 0.6547, 0.7445, 0.6547, 0.6038, 0.7954, 0.6038, 0.7954, 0.7445, 0.6547, 0.7445, 0.6547, 0.6038, 0.7954, 0.6038, 0.7954, 0.7445, 0.6547, 0.7445, 0.6547, 0.6038, 0.7954, 0.6038, 0.7954, 0.7445, 0.6547, 0.7445, 0.6547, 0.6038, 0.7954, 0.6038, 0.7954, 0.7445, 0.6547, 0.7445, 0.6547, 0.6038, 0.7954, 0.6038, 0.7954, 0.7445, 0.6547, 0.7445, 0.6547, 0.6038, 0.7954, 0.6038, 0.7954, 0.7445, 0.6547, 0.7445, 0.6547, 0.6038, 0.7954, 0.6038, 0.7954, 0.7445, 0.6547, 0.7445, 0.6547, 0.6038, 0.7954, 0.6038, 0.7954, 0.7445, 0.6547, 0.7445, 0.6547, 0.6038, 0.7954, 0.6038, 0.7954, 0.7445, 0.6547, 0.7445, 0.6547, 0.6038, 0.7954, 0.6038, 0.7954, 0.7445, 0.6547, 0.7445, 0.6547, 0.6038, 0.7954, 0.6038, 0.7954, 0.7445, 0.6547, 0.7445, 0.6547, 0.6038, 0.7954, 0.6038, 0.7954, 0.7445, 0.6547, 0.7445, 0.6547, 0.6038, 0.7954, 0.6038, 0.7954, 0.7445, 0.6547, 0.7445, 0.6547, 0.6038, 0.7954, 0.6038, 0.7954, 0.7445, 0.6547, 0.7445, 0.6547, 0.6038, 0.7954, 0.6038, 0.7954, 0.7445, 0.6547, 0.7445, 0.6547, 0.6038, 0.7954, 0.6038, 0.7954, 0.7445, 0.6547, 0.7445, 0.6547, 0.6038, 0.7954, 0.6038, 0.7954, 0.7445, 0.6547, 0.7445, 0.6547, 0.6038, 0.7954, 0.6038, 0.7954, 0.7445, 0.6547, 0.7445, 0.6547, 0.6038, 0.7954, 0.6038, 0.7954, 0.7445, 0.6547, 0.7445, 0.6547, 0.6038, 0.7954, 0.6038, 0.7954, 0.7445, 0.6547, 0.7445, 0.6547, 0.6038, 0.7954, 0.6038, 0.7954, 0.7445, 0.6547, 0.7445, 0.6547, 0.6038, 0.7954, 0.6038, 0.7954, 0.7445, 0.6547, 0.7445, 0.6547, 0.6038, 0.7954, 0.6038, 0.7954, 0.7445, 0.6547, 0.7445, 0.6547, 0.6038, 0.7954, 0.6038, 0.7954, 0.7445, 0.6547, 0.7445, 0.6547, 0.6038, 0.7954, 0.6038, 0.7954, 0.7445, 0.6547, 0.7445, 0.6547, 0.6038, 0.7954, 0.6038, 0.7954, 0.7445, 0.6547, 0.7445, 0.6547, 0.6038, 0.7954, 0.6038, 0.7954, 0.7445, 0.6547, 0.7445, 0.6547, 0.6038, 0.7954, 0.6038, 0.7954, 0.7445, 0.6547, 0.7445, 0.6547, 0.6038, 0.7954, 0.6038, 0.7954, 0.7445, 0.6547, 0.7445, 0.6547, 0.6038, 0.7954, 0.6038, 0.7954, 0.7445, 0.6547, 0.7445, 0.6547, 0.6038, 0.7954, 0.6038, 0.7954, 0.7445, 0.6547, 0.7445, 0.6547, 0.6038, 0.7954, 0.6038, 0.7954, 0.7445, 0.6547, 0.7445, 0.6547, 0.6038, 0.7954, 0.6038, 0.7954, 0.7445, 0.6547, 0.7445, 0.6547, 0.6038, 0.7954, 0.6038, 0.7954, 0.7445, 0.6547, 0.7445, 0.6547, 0.6038, 0.7954, 0.6038, 0.7954, 0.7445, 0.6547, 0.7445, 0.6547, 0.6038, 0.7954, 0.6038, 0.7954, 0.7445, 0.6547, 0.7445, 0.6547, 0.6038, 0.7954, 0.6038, 0.7954, 0.7445, 0.6547, 0.7445, 0.6547, 0.6038, 0.7954, 0.6038, 0.7954, 0.7445, 0.6547, 0.7445, 0.6547, 0.6038, 0.7954, 0.6038, 0.7954, 0.7445, 0.6547, 0.7445, 0.6547, 0.6038, 0.7954, 0.6038, 0.7954, 0.7445, 0.6547, 0.7445, 0.6547, 0.6038, 0.7954, 0.6038, 0.7954, 0.7445, 0.6547, 0.7445, 0.6547, 0.6038, 0.7954, 0.6038, 0.7954, 0.7445, 0.6547, 0.7445, 0.6547, 0.6038, 0.7954, 0.6038, 0.7954, 0.7445, 0.6547, 0.7445, 0.6547, 0.6038, 0.7954, 0.6038, 0.7954, 0.7445, 0.6547, 0.7445, 0.6547, 0.6038, 0.7954, 0.6038, 0.7954, 0.7445, 0.6547, 0.7445, 0.6547, 0.6038, 0.7954, 0.6038, 0.7954, 0.7445, 0.6547, 0.7445, 0.6547, 0.6038, 0.7954, 0.6038, 0.7954, 0.7445, 0.6547, 0.7445, 0.6547, 0.6038, 0.7954, 0.6038, 0.7954, 0.7445, 0.6547, 0.7445, 0.6547, 0.6038, 0.7954, 0.6038, 0.7954, 0.7445, 0.6547, 0.7445, 0.6547, 0.6038, 0.7954, 0.6038, 0.7954, 0.7445, 0.6547, 0.7445, 0.6547, 0.6038, 0.7954, 0.6038, 0.7954, 0.7445, 0.6547, 0.7445, 0.6547, 0.6038, 0.7954, 0.6038, 0.7954, 0.7445, 0.6547, 0.7445, 0.6547, 0.6038, 0.7954, 0.6038, 0.7954, 0.7445, 0.6547, 0.7445, 0.6547, 0.6038, 0.7954, 0.6038, 0.7954, 0.7445, 0.6547, 0.7445, 0.6547, 0.6038, 0.7954, 0.6038, 0.7954, 0.7445, 0.6547, 0.7445, 0.6547, 0.6038, 0.7954, 0.6038, 0.7954, 0.7445, 0.6547, 0.7445, 0.6547, 0.6038, 0.7954, 0.6038, 0.7954, 0.7445, 0.6547, 0.7445, 0.6547, 0.6038, 0.7954, 0.6038, 0.7954, 0.7445, 0.6547, 0.7445, 0.6547, 0.6038, 0.7954, 0.6038, 0.7954, 0.7445, 0.6547, 0.7445, 0.6547, 0.6038, 0.7954, 0.6038, 0.7954, 0.7445, 0.6547, 0.7445, 0.6547, 0.6038, 0.7954, 0.6038, 0.7954, 0.7445, 0.6547, 0.7445, 0.6547, 0.6038, 0.7954, 0.6038, 0.7954, 0.7445, 0.6547, 0.7445, 0.6547, 0.6038, 0.7954, 0.6038, 0.7954, 0.7445, 0.6547, 0.7445, 0.6547, 0.6038, 0.7954, 0.6038, 0.7954, 0.7445, 0.6547, 0.7445, 0.6547, 0.6038, 0.7954, 0.6038, 0.7954, 0.7445, 0.6547, 0.7445, 0.6547, 0.6038, 0.7954, 0.6038, 0.7954, 0.7445, 0.6547, 0.7445, 0.6547, 0.6038, 0.7954, 0.6038, 0.7954, 0.7445, 0.6547, 0.7445, 0.6547, 0.6038, 0.7954, 0.6038, 0.7954, 0.7445, 0.6547, 0.7445, 0.6547, 0.6038, 0.7954, 0.6038, 0.7954, 0.7445, 0.6547, 0.7445, 0.6547, 0.6038, 0.7954, 0.6038, 0.7954, 0.7445, 0.6547, 0.7445, 0.6547, 0.6038, 0.7954, 0.6038, 0.7954, 0.7445, 0.6547, 0.7445, 0.6547, 0.6038, 0.7954, 0.6038, 0.7954, 0.7445, 0.6547, 0.7445, 0.6547, 0.6038, 0.7954, 0.6038, 0.7954, 0.7445, 0.6547, 0.7445, 0.6547, 0.6038, 0.7954, 0.6038, 0.7954, 0.7445, 0.6547, 0.7445, 0.6547, 0.6038, 0.7954, 0.6038, 0.7954, 0.7445, 0.6547, 0.7445, 0.6547, 0.6038, 0.7954, 0.6038, 0.7954, 0.7445, 0.6547, 0.7445, 0.6547, 0.6038, 0.7954, 0.6038, 0.7954, 0.7445, 0.6547, 0.7445, 0.6547, 0.6038, 0.7954, 0.6038, 0.7954, 0.7445, 0.6547, 0.7445, 0.6547, 0.6038, 0.7954, 0.6038, 0.7954, 0.7445, 0.6547, 0.7445, 0.6547, 0.6038, 0.7954, 0.6038, 0.7954, 0.7445, 0.6547, 0.7445, 0.6547, 0.6038, 0.7954, 0.6038, 0.7954, 0.7445, 0.6547, 0.7445, 0.6547, 0.6038, 0.7954, 0.6038, 0.7954, 0.7445, 0.6547, 0.7445, 0.6547, 0.6038, 0.7954, 0.6038, 0.7954, 0.7445, 0.6547, 0.7445, 0.6547, 0.6038, 0.7954, 0.6038, 0.7954, 0.7445, 0.6547, 0.7445, 0.6547, 0.6038, 0.7954, 0.6038, 0.7954, 0.7445, 0.6547, 0.7445, 0.6547, 0.6038, 0.7954, 0.6038, 0.7954, 0.7445, 0.6547, 0.7445, 0.6547, 0.6038, 0.7954, 0.6038, 0.7954, 0.7445, 0.6547, 0.7445, 0.6547, 0.6038, 0.7954, 0.6038, 0.7954, 0.7445, 0.6547, 0.7445, 0.6547, 0.6038, 0.7954, 0.6038, 0.7954, 0.7445, 0.6547, 0.7445, 0.6547, 0.6038, 0.7954, 0.6038, 0.7954, 0.7445, 0.6547, 0.7445, 0.6547, 0.6038, 0.7954, 0.6038, 0.7954, 0.7445, 0.6547, 0.7445, 0.6547, 0.6038, 0.7954, 0.6038, 0.7954, 0.7445, 0.6547, 0.7445, 0.6547, 0.6038, 0.7954, 0.6038, 0.7954, 0.7445, 0.6547, 0.7445, 0.6547, 0.6038, 0.7954, 0.6038, 0.7954, 0.7445, 0.6547, 0.7445, 0.6547, 0.6038, 0.7954, 0.6038, 0.7954, 0.7445, 0.6547, 0.7445, 0.6547, 0.6038, 0.7954, 0.6038, 0.7954, 0.7445, 0.6547, 0.7445, 0.6547, 0.6038, 0.7954, 0.6038, 0.7954, 0.7445, 0.6547, 0.7445, 0.6547, 0.6038, 0.7954, 0.6038, 0.7954, 0.7445, 0.6547, 0.7445, 0.6547, 0.6038, 0.7954, 0.6038, 0.7954, 0.7445, 0.6547, 0.7445, 0.6547, 0.6038, 0.8115, 0.2361, 0.8115, 0.9806, 0.01727, 0.9806, 0.01727, 0.2361, 0.8261, 0.9742, 0.8274, 0.4626, 0.9873, 0.4626, 0.9873, 0.8146, 0.8261, 0.9742, 0.8261, 0.6471, 0.9856, 0.8082, 0.9856, 0.9742, 0.5542, 0.7208, 0.5435, 0.7314, 0.5498, 0.7163, 0.01727, 0.9786, 0.03231, 0.9636, 0.7752, 0.9655, 0.8115, 0.9806, 0.5498, 0.7163, 0.5435, 0.7314, 0.03231, 0.7314, 0.01727, 0.7163, 0.8115, 0.9806, 0.7964, 0.944, 0.7964, 0.4691, 0.8115, 0.454, 0.5542, 0.7208, 0.5498, 0.7163, 0.5648, 0.7101, 0.5498, 0.454, 0.5648, 0.4691, 0.5648, 0.7101, 0.5498, 0.7163, 0.7858, 0.9547, 0.8115, 0.9806, 0.7752, 0.9655, 0.7964, 0.944, 0.8115, 0.9806, 0.7858, 0.9547, 0.3067, 0.1453, 0.3067, 0.2216, 0.01909, 0.2216, 0.01909, 0.1453, 0.01727, 0.7163, 0.03231, 0.7314, 0.03231, 0.9636, 0.01727, 0.9786, 0.8115, 0.454, 0.7964, 0.4691, 0.5648, 0.4691, 0.5498, 0.454, 0.7954, 0.6038, 0.7954, 0.7445, 0.6547, 0.7445, 0.6547, 0.6038, 0.7954, 0.6038, 0.7954, 0.7445, 0.6547, 0.7445, 0.6547, 0.6038, 0.7954, 0.6038, 0.7954, 0.7445, 0.6547, 0.7445, 0.6547, 0.6038, 0.7954, 0.6038, 0.7954, 0.7445, 0.6547, 0.7445, 0.6547, 0.6038, 0.7954, 0.6038, 0.7954, 0.7445, 0.6547, 0.7445, 0.6547, 0.6038, 0.7954, 0.6038, 0.7954, 0.7445, 0.6547, 0.7445, 0.6547, 0.6038, 0.7954, 0.6038, 0.7954, 0.7445, 0.6547, 0.7445, 0.6547, 0.6038, 0.7954, 0.6038, 0.7954, 0.7445, 0.6547, 0.7445, 0.6547, 0.6038, 0.7954, 0.6038, 0.7954, 0.7445, 0.6547, 0.7445, 0.6547, 0.6038, 0.7954, 0.6038, 0.7954, 0.7445, 0.6547, 0.7445, 0.6547, 0.6038, 0.7954, 0.6038, 0.7954, 0.7445, 0.6547, 0.7445, 0.6547, 0.6038, 0.7954, 0.6038, 0.7954, 0.7445, 0.6547, 0.7445, 0.6547, 0.6038, 0.7954, 0.6038, 0.7954, 0.7445, 0.6547, 0.7445, 0.6547, 0.6038, 0.7954, 0.6038, 0.7954, 0.7445, 0.6547, 0.7445, 0.6547, 0.6038, 0.7954, 0.6038, 0.7954, 0.7445, 0.6547, 0.7445, 0.6547, 0.6038, 0.7954, 0.6038, 0.7954, 0.7445, 0.6547, 0.7445, 0.6547, 0.6038, 0.7954, 0.6038, 0.7954, 0.7445, 0.6547, 0.7445, 0.6547, 0.6038, 0.7954, 0.6038, 0.7954, 0.7445, 0.6547, 0.7445, 0.6547, 0.6038, 0.7954, 0.6038, 0.7954, 0.7445, 0.6547, 0.7445, 0.6547, 0.6038, 0.7954, 0.6038, 0.7954, 0.7445, 0.6547, 0.7445, 0.6547, 0.6038, 0.7954, 0.6038, 0.7954, 0.7445, 0.6547, 0.7445, 0.6547, 0.6038, 0.7954, 0.6038, 0.7954, 0.7445, 0.6547, 0.7445, 0.6547, 0.6038, 0.7954, 0.6038, 0.7954, 0.7445, 0.6547, 0.7445, 0.6547, 0.6038, 0.7954, 0.6038, 0.7954, 0.7445, 0.6547, 0.7445, 0.6547, 0.6038, 0.7954, 0.6038, 0.7954, 0.7445, 0.6547, 0.7445, 0.6547, 0.6038, 0.7954, 0.6038, 0.7954, 0.7445, 0.6547, 0.7445, 0.6547, 0.6038, 0.7954, 0.6038, 0.7954, 0.7445, 0.6547, 0.7445, 0.6547, 0.6038, 0.7954, 0.6038, 0.7954, 0.7445, 0.6547, 0.7445, 0.6547, 0.6038, 0.7954, 0.6038, 0.7954, 0.7445, 0.6547, 0.7445, 0.6547, 0.6038, 0.7954, 0.6038, 0.7954, 0.7445, 0.6547, 0.7445, 0.6547, 0.6038, 0.7954, 0.6038, 0.7954, 0.7445, 0.6547, 0.7445, 0.6547, 0.6038, 0.7954, 0.6038, 0.7954, 0.7445, 0.6547, 0.7445, 0.6547, 0.6038, 0.7954, 0.6038, 0.7954, 0.7445, 0.6547, 0.7445, 0.6547, 0.6038, 0.7954, 0.6038, 0.7954, 0.7445, 0.6547, 0.7445, 0.6547, 0.6038, 0.7954, 0.6038, 0.7954, 0.7445, 0.6547, 0.7445, 0.6547, 0.6038, 0.7954, 0.6038, 0.7954, 0.7445, 0.6547, 0.7445, 0.6547, 0.6038, 0.7954, 0.6038, 0.7954, 0.7445, 0.6547, 0.7445, 0.6547, 0.6038, 0.7954, 0.6038, 0.7954, 0.7445, 0.6547, 0.7445, 0.6547, 0.6038, 0.7954, 0.6038, 0.7954, 0.7445, 0.6547, 0.7445, 0.6547, 0.6038, 0.7954, 0.6038, 0.7954, 0.7445, 0.6547, 0.7445, 0.6547, 0.6038, 0.7954, 0.6038, 0.7954, 0.7445, 0.6547, 0.7445, 0.6547, 0.6038, 0.7954, 0.6038, 0.7954, 0.7445, 0.6547, 0.7445, 0.6547, 0.6038, 0.7954, 0.6038, 0.7954, 0.7445, 0.6547, 0.7445, 0.6547, 0.6038, 0.7954, 0.6038, 0.7954, 0.7445, 0.6547, 0.7445, 0.6547, 0.6038, 0.7954, 0.6038, 0.7954, 0.7445, 0.6547, 0.7445, 0.6547, 0.6038, 0.7954, 0.6038, 0.7954, 0.7445, 0.6547, 0.7445, 0.6547, 0.6038, 0.7954, 0.6038, 0.7954, 0.7445, 0.6547, 0.7445, 0.6547, 0.6038, 0.7954, 0.6038, 0.7954, 0.7445, 0.6547, 0.7445, 0.6547, 0.6038, 0.7954, 0.6038, 0.7954, 0.7445, 0.6547, 0.7445, 0.6547, 0.6038, 0.7954, 0.6038, 0.7954, 0.7445, 0.6547, 0.7445, 0.6547, 0.6038, 0.7954, 0.6038, 0.7954, 0.7445, 0.6547, 0.7445, 0.6547, 0.6038, 0.7954, 0.6038, 0.7954, 0.7445, 0.6547, 0.7445, 0.6547, 0.6038, 0.7954, 0.6038, 0.7954, 0.7445, 0.6547, 0.7445, 0.6547, 0.6038, 0.7954, 0.6038, 0.7954, 0.7445, 0.6547, 0.7445, 0.6547, 0.6038, 0.7954, 0.6038, 0.7954, 0.7445, 0.6547, 0.7445, 0.6547, 0.6038, 0.7954, 0.6038, 0.7954, 0.7445, 0.6547, 0.7445, 0.6547, 0.6038, 0.7954, 0.6038, 0.7954, 0.7445, 0.6547, 0.7445, 0.6547, 0.6038, 0.7954, 0.6038, 0.7954, 0.7445, 0.6547, 0.7445, 0.6547, 0.6038, 0.7954, 0.6038, 0.7954, 0.7445, 0.6547, 0.7445, 0.6547, 0.6038, 0.7954, 0.6038, 0.7954, 0.7445, 0.6547, 0.7445, 0.6547, 0.6038, 0.7954, 0.6038, 0.7954, 0.7445, 0.6547, 0.7445, 0.6547, 0.6038, 0.7954, 0.6038, 0.7954, 0.7445, 0.6547, 0.7445, 0.6547, 0.6038, 0.7954, 0.6038, 0.7954, 0.7445, 0.6547, 0.7445, 0.6547, 0.6038, 0.7954, 0.6038, 0.7954, 0.7445, 0.6547, 0.7445, 0.6547, 0.6038, 0.7954, 0.6038, 0.7954, 0.7445, 0.6547, 0.7445, 0.6547, 0.6038, 0.7954, 0.6038, 0.7954, 0.7445, 0.6547, 0.7445, 0.6547, 0.6038, 0.7954, 0.6038, 0.7954, 0.7445, 0.6547, 0.7445, 0.6547, 0.6038, 0.7954, 0.6038, 0.7954, 0.7445, 0.6547, 0.7445, 0.6547, 0.6038, 0.7954, 0.6038, 0.7954, 0.7445, 0.6547, 0.7445, 0.6547, 0.6038, 0.7954, 0.6038, 0.7954, 0.7445, 0.6547, 0.7445, 0.6547, 0.6038, 0.7954, 0.6038, 0.7954, 0.7445, 0.6547, 0.7445, 0.6547, 0.6038, 0.7954, 0.6038, 0.7954, 0.7445, 0.6547, 0.7445, 0.6547, 0.6038, 0.7954, 0.6038, 0.7954, 0.7445, 0.6547, 0.7445, 0.6547, 0.6038, 0.7954, 0.6038, 0.7954, 0.7445, 0.6547, 0.7445, 0.6547, 0.6038, 0.7954, 0.6038, 0.7954, 0.7445, 0.6547, 0.7445, 0.6547, 0.6038, 0.7954, 0.6038, 0.7954, 0.7445, 0.6547, 0.7445, 0.6547, 0.6038, 0.7954, 0.6038, 0.7954, 0.7445, 0.6547, 0.7445, 0.6547, 0.6038, 0.7954, 0.6038, 0.7954, 0.7445, 0.6547, 0.7445, 0.6547, 0.6038, 0.7954, 0.6038, 0.7954, 0.7445, 0.6547, 0.7445, 0.6547, 0.6038, 0.3066, 0.4577, 0.3066, 0.4514, 0.7839, 0.4514, 0.7839, 0.4577, 0.7954, 0.6038, 0.7954, 0.7445, 0.6547, 0.7445, 0.6547, 0.6038, 0.7954, 0.6038, 0.7954, 0.7445, 0.6547, 0.7445, 0.6547, 0.6038, 0.3066, 0.5097, 0.3066, 0.5035, 0.7839, 0.5035, 0.7839, 0.5097, 0.3066, 0.5618, 0.3066, 0.5555, 0.7839, 0.5555, 0.7839, 0.5618, 0.7954, 0.6038, 0.7954, 0.7445, 0.6547, 0.7445, 0.6547, 0.6038, 0.3066, 0.6138, 0.3066, 0.6076, 0.7839, 0.6076, 0.7839, 0.6138, 0.7954, 0.6038, 0.7954, 0.7445, 0.6547, 0.7445, 0.6547, 0.6038, 0.3066, 0.6661, 0.3066, 0.6598, 0.7839, 0.6598, 0.7839, 0.6661, 0.7954, 0.6038, 0.7954, 0.7445, 0.6547, 0.7445, 0.6547, 0.6038, 0.3066, 0.7181, 0.3066, 0.7118, 0.7839, 0.7118, 0.7839, 0.7181, 0.7954, 0.6038, 0.7954, 0.7445, 0.6547, 0.7445, 0.6547, 0.6038, 0.3066, 0.7702, 0.3066, 0.7639, 0.7839, 0.7639, 0.7839, 0.7702, 0.7954, 0.6038, 0.7954, 0.7445, 0.6547, 0.7445, 0.6547, 0.6038, 0.3066, 0.8222, 0.3066, 0.8159, 0.7839, 0.8159, 0.7839, 0.8222, 0.7954, 0.6038, 0.7954, 0.7445, 0.6547, 0.7445, 0.6547, 0.6038, 0.3066, 0.8742, 0.3066, 0.868, 0.7839, 0.868, 0.7839, 0.8742, 0.7954, 0.6038, 0.7954, 0.7445, 0.6547, 0.7445, 0.6547, 0.6038, 0.7954, 0.6038, 0.7954, 0.7445, 0.6547, 0.7445, 0.6547, 0.6038, 0.7954, 0.6038, 0.7954, 0.7445, 0.6547, 0.7445, 0.6547, 0.6038, 0.7954, 0.6038, 0.7954, 0.7445, 0.6547, 0.7445, 0.6547, 0.6038, 0.7954, 0.6038, 0.7954, 0.7445, 0.6547, 0.7445, 0.6547, 0.6038, 0.7954, 0.6038, 0.7954, 0.7445, 0.6547, 0.7445, 0.6547, 0.6038, 0.7954, 0.6038, 0.7954, 0.7445, 0.6547, 0.7445, 0.6547, 0.6038, 0.7954, 0.6038, 0.7954, 0.7445, 0.6547, 0.7445, 0.6547, 0.6038, 0.7954, 0.6038, 0.7954, 0.7445, 0.6547, 0.7445, 0.6547, 0.6038, 0.7954, 0.6038, 0.7954, 0.7445, 0.6547, 0.7445, 0.6547, 0.6038, 0.7954, 0.6038, 0.7954, 0.7445, 0.6547, 0.7445, 0.6547, 0.6038, 0.7954, 0.6038, 0.7954, 0.7445, 0.6547, 0.7445, 0.6547, 0.6038, 0.7954, 0.6038, 0.7954, 0.7445, 0.6547, 0.7445, 0.6547, 0.6038, 0.7954, 0.6038, 0.7954, 0.7445, 0.6547, 0.7445, 0.6547, 0.6038, 0.7954, 0.6038, 0.7954, 0.7445, 0.6547, 0.7445, 0.6547, 0.6038, 0.7954, 0.6038, 0.7954, 0.7445, 0.6547, 0.7445, 0.6547, 0.6038, 0.7954, 0.6038, 0.7954, 0.7445, 0.6547, 0.7445, 0.6547, 0.6038, 0.7954, 0.6038, 0.7954, 0.7445, 0.6547, 0.7445, 0.6547, 0.6038, 0.7954, 0.6038, 0.7954, 0.7445, 0.6547, 0.7445, 0.6547, 0.6038, 0.7954, 0.6038, 0.7954, 0.7445, 0.6547, 0.7445, 0.6547, 0.6038, 0.7954, 0.6038, 0.7954, 0.7445, 0.6547, 0.7445, 0.6547, 0.6038, 0.7954, 0.6038, 0.7954, 0.7445, 0.6547, 0.7445, 0.6547, 0.6038, 0.7954, 0.6038, 0.7954, 0.7445, 0.6547, 0.7445, 0.6547, 0.6038, 0.7954, 0.6038, 0.7954, 0.7445, 0.6547, 0.7445, 0.6547, 0.6038, 0.7954, 0.6038, 0.7954, 0.7445, 0.6547, 0.7445, 0.6547, 0.6038, 0.7954, 0.6038, 0.7954, 0.7445, 0.6547, 0.7445, 0.6547, 0.6038, 0.7954, 0.6038, 0.7954, 0.7445, 0.6547, 0.7445, 0.6547, 0.6038, 0.7954, 0.6038, 0.7954, 0.7445, 0.6547, 0.7445, 0.6547, 0.6038, 0.7954, 0.6038, 0.7954, 0.7445, 0.6547, 0.7445, 0.6547, 0.6038, 0.7954, 0.6038, 0.7954, 0.7445, 0.6547, 0.7445, 0.6547, 0.6038, 0.7954, 0.6038, 0.7954, 0.7445, 0.6547, 0.7445, 0.6547, 0.6038, 0.7954, 0.6038, 0.7954, 0.7445, 0.6547, 0.7445, 0.6547, 0.6038, 0.7954, 0.6038, 0.7954, 0.7445, 0.6547, 0.7445, 0.6547, 0.6038, 0.7954, 0.6038, 0.7954, 0.7445, 0.6547, 0.7445, 0.6547, 0.6038, 0.7954, 0.6038, 0.7954, 0.7445, 0.6547, 0.7445, 0.6547, 0.6038, 0.7954, 0.6038, 0.7954, 0.7445, 0.6547, 0.7445, 0.6547, 0.6038, 0.7954, 0.6038, 0.7954, 0.7445, 0.6547, 0.7445, 0.6547, 0.6038, 0.7954, 0.6038, 0.7954, 0.7445, 0.6547, 0.7445, 0.6547, 0.6038, 0.7954, 0.6038, 0.7954, 0.7445, 0.6547, 0.7445, 0.6547, 0.6038, 0.7954, 0.6038, 0.7954, 0.7445, 0.6547, 0.7445, 0.6547, 0.6038, 0.7954, 0.6038, 0.7954, 0.7445, 0.6547, 0.7445, 0.6547, 0.6038, 0.7954, 0.6038, 0.7954, 0.7445, 0.6547, 0.7445, 0.6547, 0.6038, 0.7954, 0.6038, 0.7954, 0.7445, 0.6547, 0.7445, 0.6547, 0.6038, 0.7954, 0.6038, 0.7954, 0.7445, 0.6547, 0.7445, 0.6547, 0.6038, 0.7954, 0.6038, 0.7954, 0.7445, 0.6547, 0.7445, 0.6547, 0.6038, 0.7954, 0.6038, 0.7954, 0.7445, 0.6547, 0.7445, 0.6547, 0.6038, 0.7954, 0.6038, 0.7954, 0.7445, 0.6547, 0.7445, 0.6547, 0.6038, 0.7954, 0.6038, 0.7954, 0.7445, 0.6547, 0.7445, 0.6547, 0.6038, 0.7954, 0.6038, 0.7954, 0.7445, 0.6547, 0.7445, 0.6547, 0.6038, 0.7954, 0.6038, 0.7954, 0.7445, 0.6547, 0.7445, 0.6547, 0.6038, 0.3067, 0.1453, 0.3067, 0.2216, 0.01909, 0.2216, 0.01909, 0.1453, 0.7954, 0.6038, 0.7954, 0.7445, 0.6547, 0.7445, 0.6547, 0.6038, 0.7954, 0.6038, 0.7954, 0.7445, 0.6547, 0.7445, 0.6547, 0.6038, 0.7954, 0.6038, 0.7954, 0.7445, 0.6547, 0.7445, 0.6547, 0.6038, 0.7954, 0.6038, 0.7954, 0.7445, 0.6547, 0.7445, 0.6547, 0.6038, 0.7954, 0.6038, 0.7954, 0.7445, 0.6547, 0.7445, 0.6547, 0.6038, 0.7954, 0.6038, 0.7954, 0.7445, 0.6547, 0.7445, 0.6547, 0.6038, 0.7954, 0.6038, 0.7954, 0.7445, 0.6547, 0.7445, 0.6547, 0.6038, 0.7954, 0.6038, 0.7954, 0.7445, 0.6547, 0.7445, 0.6547, 0.6038, 0.7954, 0.6038, 0.7954, 0.7445, 0.6547, 0.7445, 0.6547, 0.6038, 0.7954, 0.6038, 0.7954, 0.7445, 0.6547, 0.7445, 0.6547, 0.6038, 0.7954, 0.6038, 0.7954, 0.7445, 0.6547, 0.7445, 0.6547, 0.6038, 0.7954, 0.6038, 0.7954, 0.7445, 0.6547, 0.7445, 0.6547, 0.6038, 0.7954, 0.6038, 0.7954, 0.7445, 0.6547, 0.7445, 0.6547, 0.6038, 0.7954, 0.6038, 0.7954, 0.7445, 0.6547, 0.7445, 0.6547, 0.6038, 0.7954, 0.6038, 0.7954, 0.7445, 0.6547, 0.7445, 0.6547, 0.6038, 0.7954, 0.6038, 0.7954, 0.7445, 0.6547, 0.7445, 0.6547, 0.6038, 0.7954, 0.6038, 0.7954, 0.7445, 0.6547, 0.7445, 0.6547, 0.6038, 0.7954, 0.6038, 0.7954, 0.7445, 0.6547, 0.7445, 0.6547, 0.6038, 0.7954, 0.6038, 0.7954, 0.7445, 0.6547, 0.7445, 0.6547, 0.6038, 0.7954, 0.6038, 0.7954, 0.7445, 0.6547, 0.7445, 0.6547, 0.6038, 0.7954, 0.6038, 0.7954, 0.7445, 0.6547, 0.7445, 0.6547, 0.6038, 0.7954, 0.6038, 0.7954, 0.7445, 0.6547, 0.7445, 0.6547, 0.6038, 0.7954, 0.6038, 0.7954, 0.7445, 0.6547, 0.7445, 0.6547, 0.6038, 0.7954, 0.6038, 0.7954, 0.7445, 0.6547, 0.7445, 0.6547, 0.6038, 0.7954, 0.6038, 0.7954, 0.7445, 0.6547, 0.7445, 0.6547, 0.6038, 0.7954, 0.6038, 0.7954, 0.7445, 0.6547, 0.7445, 0.6547, 0.6038, 0.7954, 0.6038, 0.7954, 0.7445, 0.6547, 0.7445, 0.6547, 0.6038, 0.7954, 0.6038, 0.7954, 0.7445, 0.6547, 0.7445, 0.6547, 0.6038, 0.7954, 0.6038, 0.7954, 0.7445, 0.6547, 0.7445, 0.6547, 0.6038, 0.7954, 0.6038, 0.7954, 0.7445, 0.6547, 0.7445, 0.6547, 0.6038, 0.7954, 0.6038, 0.7954, 0.7445, 0.6547, 0.7445, 0.6547, 0.6038, 0.7954, 0.6038, 0.7954, 0.7445, 0.6547, 0.7445, 0.6547, 0.6038, 0.7954, 0.6038, 0.7954, 0.7445, 0.6547, 0.7445, 0.6547, 0.6038, 0.7954, 0.6038, 0.7954, 0.7445, 0.6547, 0.7445, 0.6547, 0.6038, 0.7954, 0.6038, 0.7954, 0.7445, 0.6547, 0.7445, 0.6547, 0.6038, 0.7954, 0.6038, 0.7954, 0.7445, 0.6547, 0.7445, 0.6547, 0.6038, 0.7954, 0.6038, 0.7954, 0.7445, 0.6547, 0.7445, 0.6547, 0.6038, 0.7954, 0.6038, 0.7954, 0.7445, 0.6547, 0.7445, 0.6547, 0.6038, 0.7954, 0.6038, 0.7954, 0.7445, 0.6547, 0.7445, 0.6547, 0.6038, 0.7954, 0.6038, 0.7954, 0.7445, 0.6547, 0.7445, 0.6547, 0.6038, 0.9033, 0.734, 0.9416, 0.9576, 0.9314, 0.9594, 0.8931, 0.7359, 0.8931, 0.7359, 0.9314, 0.9594, 0.9211, 0.9612, 0.8829, 0.7378, 0.03231, 0.454, 0.03231, 0.4446, 0.7752, 0.4446, 0.7752, 0.454, 0.5622, 0.9806, 0.5622, 0.9712, 0.7944, 0.9712, 0.7944, 0.9806, 0.2852, 0.9806, 0.2852, 0.9712, 0.7964, 0.9712, 0.7964, 0.9806, 0.7752, 0.454, 0.7752, 0.4446, 0.7858, 0.4446, 0.7858, 0.454, 0.2746, 0.9806, 0.2746, 0.9712, 0.2852, 0.9712, 0.2852, 0.9806, 0.2639, 0.9806, 0.2639, 0.9712, 0.2746, 0.9712, 0.2746, 0.9806, 0.03231, 0.9806, 0.03231, 0.9712, 0.2639, 0.9712, 0.2639, 0.9806, 0.3215, 0.9806, 0.3215, 0.9712, 0.7964, 0.9712, 0.7964, 0.9806, 0.3, 0.9806, 0.3, 0.9712, 0.541, 0.9712, 0.541, 0.9806, 0.7858, 0.454, 0.7858, 0.4446, 0.7964, 0.4446, 0.7964, 0.454, 0.308, 0.1002, 0.308, 0.1357, 0.02045, 0.1357, 0.02045, 0.1002, 0.308, 0.1002, 0.308, 0.1357, 0.02045, 0.1357, 0.02045, 0.1002, 0.308, 0.1002, 0.308, 0.1357, 0.02045, 0.1357, 0.02045, 0.1002, 0.308, 0.1002, 0.308, 0.1357, 0.02045, 0.1357, 0.02045, 0.1002, 0.308, 0.1002, 0.308, 0.1357, 0.02045, 0.1357, 0.02045, 0.1002, 0.308, 0.1002, 0.308, 0.1357, 0.02045, 0.1357, 0.02045, 0.1002, 0.308, 0.1002, 0.308, 0.1357, 0.02045, 0.1357, 0.02045, 0.1002, 0.308, 0.1002, 0.308, 0.1357, 0.02045, 0.1357, 0.02045, 0.1002, 0.308, 0.1002, 0.308, 0.1357, 0.02045, 0.1357, 0.02045, 0.1002, 0.308, 0.1002, 0.308, 0.1357, 0.02045, 0.1357, 0.02045, 0.1002, 0.6817, 0.01846, 0.6817, 0.08209, 0.01849, 0.08209, 0.01849, 0.01846, 0.6817, 0.01819, 0.6817, 0.08183, 0.01849, 0.08183, 0.01849, 0.01819, 0.6817, 0.01819, 0.6817, 0.08183, 0.01849, 0.08183, 0.01849, 0.01819, 0.6817, 0.01793, 0.6817, 0.08183, 0.01849, 0.08183, 0.01849, 0.01793, 0.6817, 0.0182, 0.6817, 0.08183, 0.01849, 0.08183, 0.01849, 0.0182, 0.6817, 0.01819, 0.6817, 0.08183, 0.01849, 0.08183, 0.01849, 0.01819, 0.6817, 0.01846, 0.6817, 0.08209, 0.01849, 0.08209, 0.01849, 0.01846, 0.6817, 0.01846, 0.6817, 0.08209, 0.01849, 0.08209, 0.01849, 0.01846, 0.6817, 0.01846, 0.6817, 0.08952, 0.01849, 0.08952, 0.01849, 0.01846, 0.9259, 0.2443, 0.8742, 0.2443, 0.8742, 0.000742, 0.9259, 0.000742, 0.9259, 0.2443, 0.8742, 0.2443, 0.8742, 0.000742, 0.9259, 0.000742, 0.9259, 0.2443, 0.8742, 0.2443, 0.8742, 0.000742, 0.9259, 0.000742, 0.9259, 0.000742, 0.9259, 0.2443, 0.8742, 0.2443, 0.8742, 0.000742, 0.9814, 0.2968, 0.9814, 0.4389, 0.8348, 0.4389, 0.8348, 0.2968, 0.9598, 0.2796, 0.8487, 0.2796, 0.8487, 0.253, 0.9598, 0.253, 0.9259, 0.000742, 0.9259, 0.2443, 0.8742, 0.2443, 0.8742, 0.000742, 0.9259, 0.000742, 0.9259, 0.2443, 0.8742, 0.2443, 0.8742, 0.000742, 0.9259, 0.000742, 0.9259, 0.2443, 0.8742, 0.2443, 0.8742, 0.000742, 0.9259, 0.000742, 0.9259, 0.2443, 0.8742, 0.2443, 0.8742, 0.000742, 0.308, 0.1002, 0.308, 0.1357, 0.02045, 0.1357, 0.02045, 0.1002, 0.308, 0.1002, 0.308, 0.1357, 0.02045, 0.1357, 0.02045, 0.1002, 0.308, 0.1002, 0.308, 0.1357, 0.02045, 0.1357, 0.02045, 0.1002, 0.308, 0.1002, 0.308, 0.1357, 0.02045, 0.1357, 0.02045, 0.1002, 0.308, 0.1002, 0.308, 0.1357, 0.02045, 0.1357, 0.02045, 0.1002, 0.308, 0.1002, 0.308, 0.1357, 0.02045, 0.1357, 0.02045, 0.1002, 0.308, 0.1002, 0.308, 0.1357, 0.02045, 0.1357, 0.02045, 0.1002, 0.308, 0.1002, 0.308, 0.1357, 0.02045, 0.1357, 0.02045, 0.1002, 0.308, 0.1002, 0.308, 0.1357, 0.02045, 0.1357, 0.02045, 0.1002, 0.308, 0.1002, 0.308, 0.1357, 0.02045, 0.1357, 0.02045, 0.1002, 0.3067, 0.1453, 0.3067, 0.2216, 0.01974, 0.2216, 0.01974, 0.1453, 0.308, 0.1002, 0.308, 0.1357, 0.0211, 0.1357, 0.0211, 0.1002, 0.308, 0.1002, 0.308, 0.1357, 0.0211, 0.1357, 0.0211, 0.1002, 0.308, 0.1002, 0.308, 0.1357, 0.0211, 0.1357, 0.0211, 0.1002, 0.308, 0.1002, 0.308, 0.1357, 0.0211, 0.1357, 0.0211, 0.1002, 0.308, 0.1002, 0.308, 0.1357, 0.0211, 0.1357, 0.0211, 0.1002, 0.308, 0.1002, 0.308, 0.1357, 0.0211, 0.1357, 0.0211, 0.1002, 0.308, 0.1002, 0.308, 0.1357, 0.0211, 0.1357, 0.0211, 0.1002, 0.308, 0.1002, 0.308, 0.1357, 0.0211, 0.1357, 0.0211, 0.1002, 0.308, 0.1002, 0.308, 0.1357, 0.0211, 0.1357, 0.0211, 0.1002, 0.308, 0.1002, 0.308, 0.1357, 0.0211, 0.1357, 0.0211, 0.1002, 0.9259, 0.2443, 0.8742, 0.2443, 0.8742, 0.000742, 0.9259, 0.000742, 0.9259, 0.2443, 0.8742, 0.2443, 0.8742, 0.000742, 0.9259, 0.000742, 0.9814, 0.2968, 0.9814, 0.4389, 0.8348, 0.4389, 0.8348, 0.2968, 0.9598, 0.253, 0.9598, 0.2796, 0.8487, 0.2796, 0.8487, 0.253, 0.9259, 0.000742, 0.9259, 0.2443, 0.8742, 0.2443, 0.8742, 0.000742, 0.9259, 0.000742, 0.9259, 0.2443, 0.8742, 0.2443, 0.8742, 0.000742, 0.6717, 0.1002, 0.6717, 0.1357, 0.0211, 0.1357, 0.0211, 0.1002, 0.6717, 0.1002, 0.6717, 0.1357, 0.0211, 0.1357, 0.0211, 0.1002, 0.6717, 0.1002, 0.6717, 0.1357, 0.0211, 0.1357, 0.0211, 0.1002, 0.6717, 0.1002, 0.6717, 0.1357, 0.0211, 0.1357, 0.0211, 0.1002, 0.6717, 0.1002, 0.6717, 0.1357, 0.0211, 0.1357, 0.0211, 0.1002, 0.6717, 0.1002, 0.6717, 0.1357, 0.0211, 0.1357, 0.0211, 0.1002, 0.6717, 0.1002, 0.6717, 0.1357, 0.0211, 0.1357, 0.0211, 0.1002, 0.6717, 0.1002, 0.6717, 0.1357, 0.0211, 0.1357, 0.0211, 0.1002, 0.6717, 0.1002, 0.6717, 0.1357, 0.0211, 0.1357, 0.0211, 0.1002, 0.6717, 0.1002, 0.6717, 0.1357, 0.0211, 0.1357, 0.0211, 0.1002, 0.6703, 0.1453, 0.6703, 0.2216, 0.01974, 0.2216, 0.01974, 0.1453, 0.6817, 0.01846, 0.6817, 0.09117, 0.6547, 0.6038, 0.7954, 0.6038, 0.7954, 0.7445, 0.01849, 0.01846])
me_build10_obj.materials.append(mat_build10)
me_build10_obj.use_remesh_fix_poles = True
me_build10_obj.use_remesh_preserve_attributes = False
me_build10_obj.use_mirror_vertex_groups = False
me_build10_obj.update()

# ---- objects
ob_build10_obj = bpy.data.objects.new('Build10_obj', me_build10_obj)

# ---- transforms, parenting, visibility, modifiers, constraints
ob_build10_obj.location = (0.0, 0.0, 0.0)
ob_build10_obj.rotation_euler = (1.571, -0.0, 0.0)
ob_build10_obj.scale = (0.3395, 0.3395, 0.3395)
ob_build10_obj.lineart.crease_threshold = 0.0

# ---- collection membership
col_collection.objects.link(ob_build10_obj)

# ---- scene / render settings (as saved in the file)
scene.frame_start = 1; scene.frame_end = 250; scene.frame_set(1)
scene.render.engine = 'BLENDER_EEVEE_NEXT'
scene.cycles.use_denoising = False
scene.cycles.samples = 128
scene.cycles.sampling_pattern = 'TABULATED_SOBOL'
scene.cycles.use_adaptive_sampling = False
scene.cycles.use_light_tree = False
scene.view_settings.view_transform = 'Filmic'
bpy.context.view_layer.update()

# ---- added for rendering (the .blend has no active camera and no usable light): camera, sun
cam_auto = bpy.data.cameras.new('AutoCamera')
cam_auto.lens = 50.0
cam_auto.sensor_width = 36.0
cam_auto.clip_end = 3088.77
ob_auto_camera = bpy.data.objects.new('AutoCamera', cam_auto)
scene.collection.objects.link(ob_auto_camera)
ob_auto_camera.location = (175.999, -211.199, 199.358)
ob_auto_camera.rotation_euler = (1.09748, -7.21219e-08, 0.694738)
scene.camera = ob_auto_camera
light_auto_sun = bpy.data.lights.new('AutoSun', 'SUN')
light_auto_sun.energy = 3.0
light_auto_sun.angle = 0.0523599
ob_auto_sun = bpy.data.objects.new('AutoSun', light_auto_sun)
scene.collection.objects.link(ob_auto_sun)
ob_auto_sun.rotation_euler = (0.872665, 0.174533, 0.523599)
bpy.context.view_layer.update()
